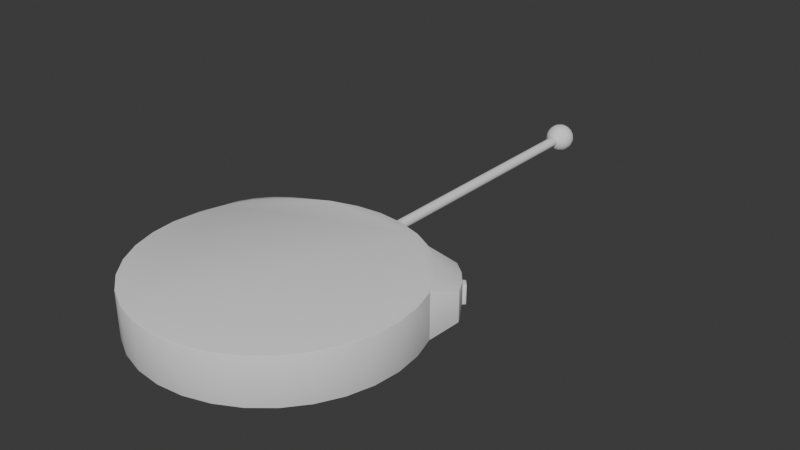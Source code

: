 # Source: Radar_Blockout.blend  (saved by Blender 4.3.32; exported with 4.5.12 LTS)
import bpy
from mathutils import Matrix  # noqa: F401  (used for matrix-valued properties, if any)

bpy.ops.wm.read_factory_settings(use_empty=True)
scene = bpy.context.scene
scene.name = 'Scene'

# ---- collections
col_collection = bpy.data.collections.new('Collection'); scene.collection.children.link(col_collection)

# ---- node groups
ng_smooth_by_angle = bpy.data.node_groups.new('Smooth by Angle', 'GeometryNodeTree')
_s = ng_smooth_by_angle.interface.new_socket(name='Mesh', in_out='OUTPUT', socket_type='NodeSocketGeometry')
_s = ng_smooth_by_angle.interface.new_socket(name='Mesh', in_out='INPUT', socket_type='NodeSocketGeometry')
_s = ng_smooth_by_angle.interface.new_socket(name='Angle', in_out='INPUT', socket_type='NodeSocketFloat')
_s.subtype = 'ANGLE'
_s.default_value = 0.5236
_s.min_value = 0.0
_s.max_value = 3.142
_s.description = 'Maximum face angle for smooth edges'
_s = ng_smooth_by_angle.interface.new_socket(name='Ignore Sharpness', in_out='INPUT', socket_type='NodeSocketBool')
_s.force_non_field = True
ng_smooth_by_angle.description = 'Set the sharpness of mesh edges based on the angle between the neighboring faces'
ng_smooth_by_angle.is_modifier = True
_N = ng_smooth_by_angle.nodes; _L = ng_smooth_by_angle.links
n0 = _N.new('GeometryNodeSetShadeSmooth'); n0.name = 'Set Shade Smooth'; n0.location = (120, -80)
n0.domain = 'EDGE'
n1 = _N.new('GeometryNodeSetShadeSmooth'); n1.name = 'Set Shade Smooth.001'; n1.location = (300, -80)
n2 = _N.new('NodeGroupOutput'); n2.name = 'Group Output'; n2.location = (480, -80)
n3 = _N.new('GeometryNodeInputMeshEdgeAngle'); n3.name = 'Edge Angle'; n3.location = (-440, -240)
n4 = _N.new('NodeGroupInput'); n4.name = 'Group Input'; n4.location = (-80, -80)
n5 = _N.new('GeometryNodeInputEdgeSmooth'); n5.name = 'Is Edge Smooth'; n5.location = (-260, -120)
n6 = _N.new('GeometryNodeInputShadeSmooth'); n6.name = 'Is Shade Smooth'; n6.location = (-440, -397)
n7 = _N.new('FunctionNodeCompare'); n7.name = 'Compare'; n7.location = (-260, -260)
n7.operation = 'LESS_EQUAL'
n7.inputs[6].default_value = (0.0, 0.0, 0.0, 0.0)
n7.inputs[7].default_value = (0.0, 0.0, 0.0, 0.0)
n8 = _N.new('FunctionNodeBooleanMath'); n8.name = 'Boolean Math.001'; n8.location = (-80, -260)
n9 = _N.new('NodeGroupInput'); n9.name = 'Group Input.001'; n9.location = (-440, -329)
n10 = _N.new('NodeGroupInput'); n10.name = 'Group Input.002'; n10.location = (-259, -189)
n11 = _N.new('FunctionNodeBooleanMath'); n11.name = 'Boolean Math'; n11.location = (-80, -149)
n11.operation = 'OR'
n12 = _N.new('FunctionNodeBooleanMath'); n12.name = 'Boolean Math.002'; n12.location = (-260, -380)
n12.operation = 'OR'
n13 = _N.new('NodeGroupInput'); n13.name = 'Group Input.003'; n13.location = (-440, -460)
_L.new(n3.outputs[0], n7.inputs[0])
_L.new(n1.outputs[0], n2.inputs[0])
_L.new(n9.outputs[1], n7.inputs[1])
_L.new(n7.outputs[0], n8.inputs[0])
_L.new(n4.outputs[0], n0.inputs[0])
_L.new(n0.outputs[0], n1.inputs[0])
_L.new(n8.outputs[0], n0.inputs[2])
_L.new(n10.outputs[2], n11.inputs[1])
_L.new(n5.outputs[0], n11.inputs[0])
_L.new(n11.outputs[0], n0.inputs[1])
_L.new(n13.outputs[2], n12.inputs[1])
_L.new(n6.outputs[0], n12.inputs[0])
_L.new(n12.outputs[0], n8.inputs[1])
n2.is_active_output = True

# ---- world
world_world = bpy.data.worlds.new('World'); scene.world = world_world
world_world.use_nodes = True; world_world.node_tree.nodes.clear()
_N = world_world.node_tree.nodes; _L = world_world.node_tree.links
n0 = _N.new('ShaderNodeOutputWorld'); n0.name = 'World Output'; n0.location = (300, 300)
n1 = _N.new('ShaderNodeBackground'); n1.name = 'Background'; n1.location = (10, 300)
n1.inputs[0].default_value = (0.05088, 0.05088, 0.05088, 1.0)
_L.new(n1.outputs[0], n0.inputs[0])
n0.is_active_output = True
world_world.color = (0.05088, 0.05088, 0.05088)
world_world.sun_shadow_jitter_overblur = 0.0

# ---- meshes
me_cylinder_002 = bpy.data.meshes.new('Cylinder.002')
me_cylinder_002.from_pydata([(-8.989e-08, 3.946, 0.04923), (-8.989e-08, 1.143, 0.04923), (0.01884, 3.946, 0.04548), (0.01884, 1.143, 0.04548), (0.03481, 3.946, 0.03481), (0.03481, 1.143, 0.03481), (0.04548, 3.946, 0.01884), (0.04548, 1.143, 0.01884), (0.04923, 3.946, 0.0), (0.04923, 1.143, 0.0), (0.04548, 3.946, -0.01884), (0.04548, 1.143, -0.01884), (0.03481, 3.946, -0.03481), (0.03481, 1.143, -0.03481), (0.01884, 3.946, -0.04548), (0.01884, 1.143, -0.04548), (-8.989e-08, 3.946, -0.04923), (-8.989e-08, 1.143, -0.04923), (-0.01884, 3.946, -0.04548), (-0.01884, 1.143, -0.04548), (-0.03481, 3.946, -0.03481), (-0.03481, 1.143, -0.03481), (-0.04548, 3.946, -0.01884), (-0.04548, 1.143, -0.01884), (-0.04923, 3.946, 0.0), (-0.04923, 1.143, 0.0), (-0.04548, 3.946, 0.01884), (-0.04548, 1.143, 0.01884), (-0.03481, 3.946, 0.03481), (-0.03481, 1.143, 0.03481), (-0.01884, 3.946, 0.04548), (-0.01884, 1.143, 0.04548), (-8.989e-08, 3.97, 0.1294), (-8.989e-08, 4.023, 0.1401), (-8.989e-08, 4.077, 0.1294), (-8.989e-08, 4.153, 0.05361), (0.02052, 3.894, 0.04953), (0.03791, 3.924, 0.09152), (0.04953, 3.97, 0.1196), (0.05361, 4.023, 0.1294), (0.04953, 4.077, 0.1196), (0.03791, 4.123, 0.09152), (0.02052, 4.153, 0.04953), (0.03791, 3.894, 0.03791), (0.07005, 3.924, 0.07005), (0.09152, 3.97, 0.09152), (0.09906, 4.023, 0.09906), (0.09152, 4.077, 0.09152), (0.07005, 4.123, 0.07005), (0.03791, 4.153, 0.03791), (0.04953, 3.894, 0.02052), (0.09152, 3.924, 0.03791), (0.1196, 3.97, 0.04953), (0.1294, 4.023, 0.05361), (0.1196, 4.077, 0.04953), (0.09152, 4.123, 0.03791), (0.04953, 4.153, 0.02052), (0.05361, 3.894, -5.96e-07), (0.09906, 3.924, -5.96e-07), (0.1294, 3.97, -5.96e-07), (0.1401, 4.023, -5.96e-07), (0.1294, 4.077, -5.96e-07), (0.09906, 4.123, -5.96e-07), (0.05361, 4.153, -5.96e-07), (0.04953, 3.894, -0.02052), (0.09152, 3.924, -0.03791), (0.1196, 3.97, -0.04953), (0.1294, 4.023, -0.05361), (0.1196, 4.077, -0.04953), (0.09152, 4.123, -0.03791), (0.04953, 4.153, -0.02052), (0.03791, 3.894, -0.03791), (0.07005, 3.924, -0.07005), (0.09152, 3.97, -0.09152), (0.09906, 4.023, -0.09906), (0.09152, 4.077, -0.09152), (0.07005, 4.123, -0.07005), (0.03791, 4.153, -0.03791), (0.02052, 3.894, -0.04953), (0.03791, 3.924, -0.09152), (0.04953, 3.97, -0.1196), (0.05361, 4.023, -0.1294), (0.04953, 4.077, -0.1196), (0.03791, 4.123, -0.09152), (0.02052, 4.153, -0.04953), (-1.066e-07, 3.894, -0.05361), (-1.212e-07, 3.924, -0.09906), (-1.233e-07, 3.97, -0.1294), (-1.4e-07, 4.023, -0.1401), (-1.233e-07, 4.077, -0.1294), (-1.212e-07, 4.123, -0.09906), (-1.066e-07, 4.153, -0.05361), (-8.989e-08, 4.164, -5.96e-07), (-8.989e-08, 3.883, -5.96e-07), (-0.02052, 3.894, -0.04953), (-0.03791, 3.924, -0.09152), (-0.04953, 3.97, -0.1196), (-0.05361, 4.023, -0.1294), (-0.04953, 4.077, -0.1196), (-0.03791, 4.123, -0.09152), (-0.02052, 4.153, -0.04953), (-0.03791, 3.894, -0.03791), (-0.07005, 3.924, -0.07005), (-0.09152, 3.97, -0.09152), (-0.09906, 4.023, -0.09906), (-0.09152, 4.077, -0.09152), (-0.07005, 4.123, -0.07005), (-0.03791, 4.153, -0.03791), (-0.04953, 3.894, -0.02052), (-0.09152, 3.924, -0.03791), (-0.1196, 3.97, -0.04953), (-0.1294, 4.023, -0.05361), (-0.1196, 4.077, -0.04953), (-0.09152, 4.123, -0.03791), (-0.04953, 4.153, -0.02052), (-0.05361, 3.894, -5.96e-07), (-0.09906, 3.924, -5.96e-07), (-0.1294, 3.97, -5.96e-07), (-0.1401, 4.023, -5.96e-07), (-0.1294, 4.077, -5.96e-07), (-0.09906, 4.123, -5.96e-07), (-0.05361, 4.153, -5.96e-07), (-0.04953, 3.894, 0.02052), (-0.09152, 3.924, 0.03791), (-0.1196, 3.97, 0.04953), (-0.1294, 4.023, 0.05361), (-0.1196, 4.077, 0.04953), (-0.09152, 4.123, 0.03791), (-0.04953, 4.153, 0.02052), (-0.03791, 3.894, 0.03791), (-0.07005, 3.924, 0.07005), (-0.09152, 3.97, 0.09152), (-0.09906, 4.023, 0.09906), (-0.09152, 4.077, 0.09152), (-0.07005, 4.123, 0.07005), (-0.03791, 4.153, 0.03791), (-0.02052, 3.894, 0.04953), (-0.03791, 3.924, 0.09152), (-0.04953, 3.97, 0.1196), (-0.05361, 4.023, 0.1294), (-0.04953, 4.077, 0.1196), (-0.03791, 4.123, 0.09152), (-0.02052, 4.153, 0.04953), (-5.649e-08, 3.894, 0.05361), (-2.726e-08, 3.924, 0.09906), (-2.726e-08, 4.123, 0.09906), (0.8799, 0.799, -0.2199), (0.8799, 0.799, 0.2199), (1.035, 0.6104, -0.2199), (1.035, 0.6104, 0.2199), (-1.035, 0.6104, -0.2199), (-1.035, 0.6104, 0.2199), (-0.8799, 0.799, -0.2199), (-0.8799, 0.799, 0.2199), (-8.987e-08, 1.156, -0.2199), (-8.989e-08, 1.163, -0.2123), (-8.989e-08, 1.161, -0.2177), (-8.987e-08, 1.156, 0.2199), (-8.989e-08, 1.163, 0.2123), (-8.989e-08, 1.161, 0.2177), (0.2413, 1.132, -0.2199), (0.2428, 1.14, -0.2123), (0.2423, 1.137, -0.2177), (0.2413, 1.132, 0.2199), (0.2428, 1.14, 0.2123), (0.2423, 1.137, 0.2177), (0.4982, 1.054, -0.2199), (0.4762, 1.069, -0.2123), (0.4826, 1.064, -0.2177), (0.4982, 1.054, 0.2199), (0.4762, 1.069, 0.2123), (0.4826, 1.064, 0.2177), (0.6913, 0.9537, -0.2123), (0.7001, 0.9465, -0.2199), (0.6939, 0.9516, -0.2177), (0.7001, 0.9465, 0.2199), (0.6913, 0.9537, 0.2123), (0.6939, 0.9516, 0.2177), (1.144, 0.4054, -0.2199), (1.15, 0.3953, -0.2123), (1.148, 0.3982, -0.2177), (1.15, 0.3953, 0.2123), (1.144, 0.4054, 0.2199), (1.148, 0.3982, 0.2177), (1.21, 0.1863, -0.2199), (1.22, 0.1619, -0.2123), (1.217, 0.169, -0.2177), (1.21, 0.1863, 0.2199), (1.22, 0.1619, 0.2123), (1.217, 0.169, 0.2177), (1.237, -0.08089, -0.2199), (1.244, -0.08089, -0.2124), (1.242, -0.08089, -0.2177), (1.237, -0.08089, 0.2199), (1.244, -0.08089, 0.2124), (1.242, -0.08089, 0.2177), (1.213, -0.3222, -0.2199), (1.22, -0.3236, -0.2124), (1.218, -0.3232, -0.2177), (1.213, -0.3222, 0.2199), (1.22, -0.3236, 0.2124), (1.218, -0.3232, 0.2177), (1.143, -0.5542, -0.2199), (1.15, -0.5571, -0.2124), (1.148, -0.5562, -0.2177), (1.143, -0.5542, 0.2199), (1.15, -0.5571, 0.2124), (1.148, -0.5562, 0.2177), (1.028, -0.768, -0.2199), (1.035, -0.7722, -0.2124), (1.033, -0.771, -0.2177), (1.028, -0.768, 0.2199), (1.035, -0.7722, 0.2124), (1.033, -0.771, 0.2177), (0.8745, -0.9554, -0.2199), (0.8799, -0.9607, -0.2124), (0.8783, -0.9592, -0.2177), (0.8745, -0.9554, 0.2199), (0.8799, -0.9607, 0.2124), (0.8783, -0.9592, 0.2177), (0.6871, -1.109, -0.2199), (0.6913, -1.115, -0.2124), (0.6901, -1.114, -0.2177), (0.6871, -1.109, 0.2199), (0.6913, -1.115, 0.2124), (0.6901, -1.114, 0.2177), (0.4733, -1.223, -0.2199), (0.4762, -1.23, -0.2124), (0.4753, -1.228, -0.2177), (0.4733, -1.223, 0.2199), (0.4762, -1.23, 0.2124), (0.4753, -1.228, 0.2177), (0.2413, -1.294, -0.2199), (0.2428, -1.301, -0.2124), (0.2423, -1.299, -0.2177), (0.2413, -1.294, 0.2199), (0.2428, -1.301, 0.2124), (0.2423, -1.299, 0.2177), (-8.987e-08, -1.318, -0.2199), (-8.989e-08, -1.325, -0.2124), (-8.989e-08, -1.323, -0.2177), (-8.987e-08, -1.318, 0.2199), (-8.989e-08, -1.325, 0.2124), (-8.989e-08, -1.323, 0.2177), (-0.2413, -1.294, -0.2199), (-0.2428, -1.301, -0.2124), (-0.2423, -1.299, -0.2177), (-0.2413, -1.294, 0.2199), (-0.2428, -1.301, 0.2124), (-0.2423, -1.299, 0.2177), (-0.4733, -1.223, -0.2199), (-0.4762, -1.23, -0.2124), (-0.4753, -1.228, -0.2177), (-0.4733, -1.223, 0.2199), (-0.4762, -1.23, 0.2124), (-0.4753, -1.228, 0.2177), (-0.6871, -1.109, -0.2199), (-0.6913, -1.115, -0.2124), (-0.6901, -1.114, -0.2177), (-0.6871, -1.109, 0.2199), (-0.6913, -1.115, 0.2124), (-0.6901, -1.114, 0.2177), (-0.8745, -0.9554, -0.2199), (-0.8799, -0.9607, -0.2124), (-0.8783, -0.9592, -0.2177), (-0.8745, -0.9554, 0.2199), (-0.8799, -0.9607, 0.2124), (-0.8783, -0.9592, 0.2177), (-1.028, -0.768, -0.2199), (-1.035, -0.7722, -0.2124), (-1.033, -0.771, -0.2177), (-1.028, -0.768, 0.2199), (-1.035, -0.7722, 0.2124), (-1.033, -0.771, 0.2177), (-1.143, -0.5542, -0.2199), (-1.15, -0.5571, -0.2124), (-1.148, -0.5562, -0.2177), (-1.143, -0.5542, 0.2199), (-1.15, -0.5571, 0.2124), (-1.148, -0.5562, 0.2177), (-1.213, -0.3222, -0.2199), (-1.22, -0.3236, -0.2124), (-1.218, -0.3232, -0.2177), (-1.213, -0.3222, 0.2199), (-1.22, -0.3236, 0.2124), (-1.218, -0.3232, 0.2177), (-1.237, -0.08089, -0.2199), (-1.244, -0.08089, -0.2124), (-1.242, -0.08089, -0.2177), (-1.237, -0.08089, 0.2199), (-1.244, -0.08089, 0.2124), (-1.242, -0.08089, 0.2177), (-1.21, 0.1863, -0.2199), (-1.22, 0.1619, -0.2123), (-1.217, 0.169, -0.2177), (-1.21, 0.1863, 0.2199), (-1.22, 0.1619, 0.2123), (-1.217, 0.169, 0.2177), (-1.15, 0.3953, -0.2123), (-1.144, 0.4054, -0.2199), (-1.148, 0.3982, -0.2177), (-1.144, 0.4054, 0.2199), (-1.15, 0.3953, 0.2123), (-1.148, 0.3982, 0.2177), (-0.7001, 0.9465, -0.2199), (-0.6913, 0.9537, -0.2123), (-0.6939, 0.9516, -0.2177), (-0.7001, 0.9465, 0.2199), (-0.6913, 0.9537, 0.2123), (-0.6939, 0.9516, 0.2177), (-0.4982, 1.054, -0.2199), (-0.4762, 1.069, -0.2123), (-0.4826, 1.064, -0.2177), (-0.4982, 1.054, 0.2199), (-0.4762, 1.069, 0.2123), (-0.4826, 1.064, 0.2177), (-0.2413, 1.132, -0.2199), (-0.2428, 1.14, -0.2123), (-0.2423, 1.137, -0.2177), (-0.2413, 1.132, 0.2199), (-0.2428, 1.14, 0.2123), (-0.2423, 1.137, 0.2177), (0.9438, 0.9945, 0.1339), (0.951, 0.987, 0.142), (0.9571, 0.9909, 0.1317), (0.9474, 0.9925, 0.139), (0.951, 0.9928, 0.1371), (0.955, 0.99, 0.1379), (0.9508, 0.9939, 0.1328), (0.9438, 0.9945, -0.1339), (0.9571, 0.9909, -0.1317), (0.951, 0.987, -0.142), (0.9508, 0.9939, -0.1328), (0.951, 0.9928, -0.1371), (0.955, 0.99, -0.1379), (0.9474, 0.9925, -0.139), (1.097, 0.8774, -0.08143), (1.102, 0.8716, -0.08895), (1.088, 0.877, -0.09768), (1.098, 0.8757, -0.08675), (1.094, 0.8742, -0.0894), (1.094, 0.873, -0.0915), (1.092, 0.8753, -0.09053), (1.097, 0.8774, 0.08143), (1.088, 0.877, 0.09768), (1.102, 0.8716, 0.08895), (1.092, 0.8753, 0.09053), (1.094, 0.8742, 0.0894), (1.094, 0.873, 0.0915), (1.098, 0.8757, 0.08675), (1.149, 0.8139, -0.08895), (1.154, 0.8081, -0.08143), (1.152, 0.799, -0.09768), (1.152, 0.8098, -0.08675), (1.15, 0.8057, -0.0894), (1.151, 0.8035, -0.09053), (1.149, 0.8058, -0.0915), (1.149, 0.8139, 0.08895), (1.152, 0.799, 0.09768), (1.154, 0.8081, 0.08143), (1.149, 0.8058, 0.0915), (1.15, 0.8057, 0.0894), (1.151, 0.8035, 0.09053), (1.152, 0.8098, 0.08675), (1.233, 0.6436, -0.142), (1.238, 0.6487, -0.1317), (1.239, 0.635, -0.1339), (1.237, 0.6468, -0.1379), (1.239, 0.6424, -0.1371), (1.24, 0.642, -0.1328), (1.238, 0.6389, -0.139), (1.233, 0.6436, 0.142), (1.239, 0.635, 0.1339), (1.238, 0.6487, 0.1317), (1.238, 0.6389, 0.139), (1.239, 0.6424, 0.1371), (1.24, 0.642, 0.1328), (1.237, 0.6468, 0.1379), (-1.233, 0.6436, 0.142), (-1.238, 0.6487, 0.1317), (-1.239, 0.635, 0.1339), (-1.237, 0.6468, 0.1379), (-1.239, 0.6424, 0.1371), (-1.24, 0.642, 0.1328), (-1.238, 0.6389, 0.139), (-1.233, 0.6436, -0.142), (-1.239, 0.635, -0.1339), (-1.238, 0.6487, -0.1317), (-1.238, 0.6389, -0.139), (-1.239, 0.6424, -0.1371), (-1.24, 0.642, -0.1328), (-1.237, 0.6468, -0.1379), (-1.154, 0.8081, -0.08143), (-1.149, 0.8139, -0.08895), (-1.152, 0.799, -0.09768), (-1.152, 0.8098, -0.08675), (-1.15, 0.8057, -0.0894), (-1.149, 0.8058, -0.0915), (-1.151, 0.8035, -0.09052), (-1.154, 0.8081, 0.08143), (-1.152, 0.799, 0.09768), (-1.149, 0.8139, 0.08895), (-1.151, 0.8035, 0.09052), (-1.15, 0.8057, 0.0894), (-1.149, 0.8058, 0.0915), (-1.152, 0.8098, 0.08675), (-1.102, 0.8716, -0.08895), (-1.097, 0.8774, -0.08143), (-1.088, 0.877, -0.09768), (-1.098, 0.8757, -0.08675), (-1.094, 0.8742, -0.0894), (-1.092, 0.8753, -0.09053), (-1.094, 0.873, -0.0915), (-1.102, 0.8716, 0.08895), (-1.088, 0.877, 0.09768), (-1.097, 0.8774, 0.08143), (-1.094, 0.873, 0.0915), (-1.094, 0.8742, 0.0894), (-1.092, 0.8753, 0.09053), (-1.098, 0.8757, 0.08675), (-0.9511, 0.987, -0.142), (-0.9571, 0.9909, -0.1317), (-0.9438, 0.9945, -0.1339), (-0.955, 0.99, -0.1379), (-0.951, 0.9928, -0.1371), (-0.9508, 0.9939, -0.1328), (-0.9474, 0.9925, -0.139), (-0.9438, 0.9945, 0.1339), (-0.9571, 0.9909, 0.1317), (-0.9511, 0.987, 0.142), (-0.9508, 0.9939, 0.1328), (-0.951, 0.9928, 0.1371), (-0.955, 0.99, 0.1379), (-0.9474, 0.9925, 0.139), (1.064, 0.8943, 0.142), (1.071, 0.8977, 0.1317), (1.069, 0.8967, 0.1379), (1.071, 0.8977, -0.1317), (1.064, 0.8943, -0.142), (1.069, 0.8967, -0.1379), (1.169, 0.7783, -0.1317), (1.164, 0.7725, -0.142), (1.167, 0.7766, -0.1379), (1.164, 0.7725, 0.142), (1.169, 0.7783, 0.1317), (1.167, 0.7766, 0.1379), (-1.164, 0.7725, 0.142), (-1.169, 0.7783, 0.1317), (-1.167, 0.7766, 0.1379), (-1.169, 0.7783, -0.1317), (-1.164, 0.7725, -0.142), (-1.167, 0.7766, -0.1379), (-1.071, 0.8977, -0.1317), (-1.064, 0.8943, -0.142), (-1.069, 0.8967, -0.1379), (-1.064, 0.8943, 0.142), (-1.071, 0.8977, 0.1317), (-1.069, 0.8967, 0.1379), (1.113, 0.8904, 0.08143), (1.118, 0.8846, 0.08895), (1.124, 0.8894, 0.08143), (1.114, 0.8887, 0.08675), (1.118, 0.8907, 0.08577), (1.122, 0.888, 0.08675), (1.118, 0.8921, 0.08143), (1.113, 0.8904, -0.08143), (1.124, 0.8894, -0.08143), (1.118, 0.8846, -0.08895), (1.118, 0.8921, -0.08143), (1.118, 0.8907, -0.08577), (1.122, 0.888, -0.08675), (1.114, 0.8887, -0.08675), (1.165, 0.827, -0.08895), (1.171, 0.8318, -0.08143), (1.17, 0.8212, -0.08143), (1.169, 0.8304, -0.08675), (1.171, 0.8264, -0.08577), (1.172, 0.8263, -0.08143), (1.168, 0.8229, -0.08675), (1.165, 0.827, 0.08895), (1.17, 0.8212, 0.08143), (1.171, 0.8318, 0.08143), (1.168, 0.8229, 0.08675), (1.171, 0.8264, 0.08577), (1.172, 0.8263, 0.08143), (1.169, 0.8304, 0.08675), (-1.17, 0.8212, 0.08143), (-1.165, 0.827, 0.08895), (-1.171, 0.8318, 0.08143), (-1.168, 0.8229, 0.08675), (-1.171, 0.8264, 0.08577), (-1.169, 0.8304, 0.08675), (-1.172, 0.8263, 0.08143), (-1.17, 0.8212, -0.08143), (-1.171, 0.8318, -0.08143), (-1.165, 0.827, -0.08895), (-1.172, 0.8263, -0.08143), (-1.171, 0.8264, -0.08577), (-1.169, 0.8304, -0.08675), (-1.168, 0.8229, -0.08675), (-1.118, 0.8846, -0.08895), (-1.124, 0.8894, -0.08143), (-1.113, 0.8904, -0.08143), (-1.122, 0.888, -0.08675), (-1.118, 0.8907, -0.08577), (-1.118, 0.8921, -0.08143), (-1.114, 0.8887, -0.08675), (-1.118, 0.8846, 0.08895), (-1.113, 0.8904, 0.08143), (-1.124, 0.8894, 0.08143), (-1.114, 0.8887, 0.08675), (-1.118, 0.8907, 0.08577), (-1.118, 0.8921, 0.08143), (-1.122, 0.888, 0.08675), (-0.09558, 1.101, -0.08806), (-0.08806, 1.101, -0.09558), (-0.09338, 1.101, -0.09338), (-0.08806, 1.101, 0.09558), (-0.09558, 1.101, 0.08806), (-0.09338, 1.101, 0.09338), (-0.08806, 1.285, -0.09558), (-0.09558, 1.285, -0.08806), (-0.08806, 1.292, -0.08806), (-0.09338, 1.285, -0.09338), (-0.0924, 1.289, -0.0924), (-0.09338, 1.29, -0.08806), (-0.08806, 1.29, -0.09338), (-0.08806, 1.285, 0.09558), (-0.08806, 1.292, 0.08806), (-0.09558, 1.285, 0.08806), (-0.08806, 1.29, 0.09338), (-0.0924, 1.289, 0.0924), (-0.09338, 1.29, 0.08806), (-0.09338, 1.285, 0.09338), (0.08806, 1.101, -0.09558), (0.09558, 1.101, -0.08806), (0.09338, 1.101, -0.09338), (0.09558, 1.101, 0.08806), (0.08806, 1.101, 0.09558), (0.09338, 1.101, 0.09338), (0.08806, 1.285, -0.09558), (0.08806, 1.292, -0.08806), (0.09558, 1.285, -0.08806), (0.08806, 1.29, -0.09338), (0.0924, 1.289, -0.0924), (0.09338, 1.29, -0.08806), (0.09338, 1.285, -0.09338), (0.08806, 1.285, 0.09558), (0.09558, 1.285, 0.08806), (0.08806, 1.292, 0.08806), (0.09338, 1.285, 0.09338), (0.0924, 1.289, 0.0924), (0.09338, 1.29, 0.08806), (0.08806, 1.29, 0.09338)], [], [(0, 1, 3, 2), (2, 3, 5, 4), (4, 5, 7, 6), (6, 7, 9, 8), (8, 9, 11, 10), (10, 11, 13, 12), (12, 13, 15, 14), (14, 15, 17, 16), (16, 17, 19, 18), (18, 19, 21, 20), (20, 21, 23, 22), (22, 23, 25, 24), (24, 25, 27, 26), (26, 27, 29, 28), (3, 1, 31, 29, 27, 25, 23, 21, 19, 17, 15, 13, 11, 9, 7, 5), (28, 29, 31, 30), (30, 31, 1, 0), (0, 2, 4, 6, 8, 10, 12, 14, 16, 18, 20, 22, 24, 26, 28, 30), (145, 34, 40, 41), (33, 32, 38, 39), (144, 143, 36, 37), (35, 145, 41, 42), (34, 33, 39, 40), (32, 144, 37, 38), (143, 93, 36), (92, 35, 42), (42, 41, 48, 49), (40, 39, 46, 47), (38, 37, 44, 45), (36, 93, 43), (92, 42, 49), (41, 40, 47, 48), (39, 38, 45, 46), (37, 36, 43, 44), (45, 44, 51, 52), (43, 93, 50), (92, 49, 56), (48, 47, 54, 55), (46, 45, 52, 53), (44, 43, 50, 51), (49, 48, 55, 56), (47, 46, 53, 54), (92, 56, 63), (55, 54, 61, 62), (53, 52, 59, 60), (51, 50, 57, 58), (56, 55, 62, 63), (54, 53, 60, 61), (52, 51, 58, 59), (50, 93, 57), (58, 57, 64, 65), (63, 62, 69, 70), (61, 60, 67, 68), (59, 58, 65, 66), (57, 93, 64), (92, 63, 70), (62, 61, 68, 69), (60, 59, 66, 67), (70, 69, 76, 77), (68, 67, 74, 75), (66, 65, 72, 73), (64, 93, 71), (92, 70, 77), (69, 68, 75, 76), (67, 66, 73, 74), (65, 64, 71, 72), (71, 93, 78), (92, 77, 84), (76, 75, 82, 83), (74, 73, 80, 81), (72, 71, 78, 79), (77, 76, 83, 84), (75, 74, 81, 82), (73, 72, 79, 80), (83, 82, 89, 90), (81, 80, 87, 88), (79, 78, 85, 86), (84, 83, 90, 91), (82, 81, 88, 89), (80, 79, 86, 87), (78, 93, 85), (92, 84, 91), (91, 90, 99, 100), (89, 88, 97, 98), (87, 86, 95, 96), (85, 93, 94), (92, 91, 100), (90, 89, 98, 99), (88, 87, 96, 97), (86, 85, 94, 95), (98, 97, 104, 105), (96, 95, 102, 103), (94, 93, 101), (92, 100, 107), (99, 98, 105, 106), (97, 96, 103, 104), (95, 94, 101, 102), (100, 99, 106, 107), (92, 107, 114), (106, 105, 112, 113), (104, 103, 110, 111), (102, 101, 108, 109), (107, 106, 113, 114), (105, 104, 111, 112), (103, 102, 109, 110), (101, 93, 108), (111, 110, 117, 118), (109, 108, 115, 116), (114, 113, 120, 121), (112, 111, 118, 119), (110, 109, 116, 117), (108, 93, 115), (92, 114, 121), (113, 112, 119, 120), (121, 120, 127, 128), (119, 118, 125, 126), (117, 116, 123, 124), (115, 93, 122), (92, 121, 128), (120, 119, 126, 127), (118, 117, 124, 125), (116, 115, 122, 123), (124, 123, 130, 131), (122, 93, 129), (92, 128, 135), (127, 126, 133, 134), (125, 124, 131, 132), (123, 122, 129, 130), (128, 127, 134, 135), (126, 125, 132, 133), (92, 135, 142), (134, 133, 140, 141), (132, 131, 138, 139), (130, 129, 136, 137), (135, 134, 141, 142), (133, 132, 139, 140), (131, 130, 137, 138), (129, 93, 136), (137, 136, 143, 144), (142, 141, 145, 35), (140, 139, 33, 34), (138, 137, 144, 32), (136, 93, 143), (92, 142, 35), (141, 140, 34, 145), (139, 138, 32, 33), (317, 320, 158, 155), (167, 170, 176, 172), (172, 176, 322, 329), (304, 152, 453, 420), (151, 153, 455, 446), (153, 307, 429, 455), (181, 179, 366, 372), (191, 194, 200, 197), (197, 200, 206, 203), (203, 206, 212, 209), (209, 212, 218, 215), (215, 218, 224, 221), (221, 224, 230, 227), (227, 230, 236, 233), (233, 236, 242, 239), (239, 242, 248, 245), (245, 248, 254, 251), (251, 254, 260, 257), (257, 260, 266, 263), (263, 266, 272, 269), (269, 272, 278, 275), (275, 278, 284, 281), (281, 284, 290, 287), (287, 290, 296, 293), (293, 296, 302, 298), (298, 302, 380, 386), (301, 151, 446, 378), (311, 314, 320, 317), (150, 299, 385, 450), (308, 305, 422, 427), (161, 164, 170, 167), (330, 324, 435, 437), (163, 157, 319, 313, 307, 153, 151, 301, 295, 289, 283, 277, 271, 265, 259, 253, 247, 241, 235, 229, 223, 217, 211, 205, 199, 193, 187, 182, 149, 147, 175, 169), (155, 158, 164, 161), (336, 343, 458, 465), (345, 357, 479, 459), (387, 379, 447, 449), (392, 399, 486, 493), (440, 444, 373, 365), (147, 149, 443, 434), (148, 146, 438, 441), (466, 460, 481, 473), (179, 181, 188, 185), (146, 173, 331, 438), (152, 150, 450, 453), (185, 188, 194, 191), (175, 147, 434, 323), (149, 182, 371, 443), (305, 308, 314, 311), (178, 148, 441, 364), (350, 337, 467, 472), (344, 338, 437, 435), (352, 358, 444, 440), (359, 351, 474, 480), (406, 393, 495, 500), (400, 394, 449, 447), (415, 407, 502, 508), (452, 456, 428, 421), (494, 488, 509, 501), (520, 540, 534, 515), (414, 400, 447, 456), (394, 408, 452, 449), (358, 344, 435, 444), (338, 352, 440, 437), (408, 414, 456, 452), (401, 413, 507, 487), (534, 536, 535, 537, 539, 538, 517, 519, 518, 514, 516, 515), (542, 548, 537, 535), (547, 527, 517, 538), (514, 518, 529, 521), (522, 528, 549, 541), (322, 325, 326, 328), (323, 327, 326, 325), (324, 328, 326, 327), (329, 332, 333, 335), (330, 334, 333, 332), (331, 335, 333, 334), (336, 339, 340, 342), (337, 341, 340, 339), (338, 342, 340, 341), (343, 346, 347, 349), (344, 348, 347, 346), (345, 349, 347, 348), (350, 353, 354, 356), (351, 355, 354, 353), (352, 356, 354, 355), (357, 360, 361, 363), (358, 362, 361, 360), (359, 363, 361, 362), (364, 367, 368, 370), (365, 369, 368, 367), (366, 370, 368, 369), (371, 374, 375, 377), (372, 376, 375, 374), (373, 377, 375, 376), (378, 381, 382, 384), (379, 383, 382, 381), (380, 384, 382, 383), (385, 388, 389, 391), (386, 390, 389, 388), (387, 391, 389, 390), (392, 395, 396, 398), (393, 397, 396, 395), (394, 398, 396, 397), (399, 402, 403, 405), (400, 404, 403, 402), (401, 405, 403, 404), (406, 409, 410, 412), (407, 411, 410, 409), (408, 412, 410, 411), (413, 416, 417, 419), (414, 418, 417, 416), (415, 419, 417, 418), (420, 423, 424, 426), (421, 425, 424, 423), (422, 426, 424, 425), (427, 430, 431, 433), (428, 432, 431, 430), (429, 433, 431, 432), (458, 461, 462, 464), (459, 463, 462, 461), (460, 464, 462, 463), (465, 468, 469, 471), (466, 470, 469, 468), (467, 471, 469, 470), (472, 475, 476, 478), (473, 477, 476, 475), (474, 478, 476, 477), (479, 482, 483, 485), (480, 484, 483, 482), (481, 485, 483, 484), (486, 489, 490, 492), (487, 491, 490, 489), (488, 492, 490, 491), (493, 496, 497, 499), (494, 498, 497, 496), (495, 499, 497, 498), (500, 503, 504, 506), (501, 505, 504, 503), (502, 506, 504, 505), (507, 510, 511, 513), (508, 512, 511, 510), (509, 513, 511, 512), (520, 523, 524, 526), (521, 525, 524, 523), (522, 526, 524, 525), (527, 530, 531, 533), (528, 532, 531, 530), (529, 533, 531, 532), (540, 543, 544, 546), (541, 545, 544, 543), (542, 546, 544, 545), (547, 550, 551, 553), (548, 552, 551, 550), (549, 553, 551, 552), (155, 161, 162, 156), (156, 162, 160, 154), (164, 158, 159, 165), (165, 159, 157, 163), (161, 167, 168, 162), (162, 168, 166, 160), (170, 164, 165, 171), (171, 165, 163, 169), (167, 172, 174, 168), (168, 174, 173, 166), (176, 170, 171, 177), (177, 171, 169, 175), (308, 427, 433, 309), (309, 433, 429, 307), (179, 185, 186, 180), (180, 186, 184, 178), (188, 181, 183, 189), (189, 183, 182, 187), (185, 191, 192, 186), (186, 192, 190, 184), (194, 188, 189, 195), (195, 189, 187, 193), (191, 197, 198, 192), (192, 198, 196, 190), (200, 194, 195, 201), (201, 195, 193, 199), (197, 203, 204, 198), (198, 204, 202, 196), (206, 200, 201, 207), (207, 201, 199, 205), (203, 209, 210, 204), (204, 210, 208, 202), (212, 206, 207, 213), (213, 207, 205, 211), (209, 215, 216, 210), (210, 216, 214, 208), (218, 212, 213, 219), (219, 213, 211, 217), (215, 221, 222, 216), (216, 222, 220, 214), (224, 218, 219, 225), (225, 219, 217, 223), (221, 227, 228, 222), (222, 228, 226, 220), (230, 224, 225, 231), (231, 225, 223, 229), (227, 233, 234, 228), (228, 234, 232, 226), (236, 230, 231, 237), (237, 231, 229, 235), (233, 239, 240, 234), (234, 240, 238, 232), (242, 236, 237, 243), (243, 237, 235, 241), (239, 245, 246, 240), (240, 246, 244, 238), (248, 242, 243, 249), (249, 243, 241, 247), (245, 251, 252, 246), (246, 252, 250, 244), (254, 248, 249, 255), (255, 249, 247, 253), (251, 257, 258, 252), (252, 258, 256, 250), (260, 254, 255, 261), (261, 255, 253, 259), (257, 263, 264, 258), (258, 264, 262, 256), (266, 260, 261, 267), (267, 261, 259, 265), (263, 269, 270, 264), (264, 270, 268, 262), (272, 266, 267, 273), (273, 267, 265, 271), (269, 275, 276, 270), (270, 276, 274, 268), (278, 272, 273, 279), (279, 273, 271, 277), (275, 281, 282, 276), (276, 282, 280, 274), (284, 278, 279, 285), (285, 279, 277, 283), (281, 287, 288, 282), (282, 288, 286, 280), (290, 284, 285, 291), (291, 285, 283, 289), (287, 293, 294, 288), (288, 294, 292, 286), (296, 290, 291, 297), (297, 291, 289, 295), (293, 298, 300, 294), (294, 300, 299, 292), (302, 296, 297, 303), (303, 297, 295, 301), (385, 299, 300, 388), (388, 300, 298, 386), (301, 378, 384, 303), (303, 384, 380, 302), (305, 311, 312, 306), (306, 312, 310, 304), (314, 308, 309, 315), (315, 309, 307, 313), (311, 317, 318, 312), (312, 318, 316, 310), (320, 314, 315, 321), (321, 315, 313, 319), (317, 155, 156, 318), (318, 156, 154, 316), (158, 320, 321, 159), (159, 321, 319, 157), (324, 330, 332, 328), (328, 332, 329, 322), (330, 437, 439, 334), (334, 439, 438, 331), (435, 324, 327, 436), (436, 327, 323, 434), (437, 440, 442, 439), (439, 442, 441, 438), (444, 435, 436, 445), (445, 436, 434, 443), (440, 365, 367, 442), (442, 367, 364, 441), (373, 444, 445, 377), (377, 445, 443, 371), (372, 366, 369, 376), (376, 369, 365, 373), (379, 387, 390, 383), (383, 390, 386, 380), (387, 449, 451, 391), (391, 451, 450, 385), (447, 379, 381, 448), (448, 381, 378, 446), (449, 452, 454, 451), (451, 454, 453, 450), (456, 447, 448, 457), (457, 448, 446, 455), (452, 421, 423, 454), (454, 423, 420, 453), (428, 456, 457, 432), (432, 457, 455, 429), (427, 422, 425, 430), (430, 425, 421, 428), (304, 420, 426, 306), (306, 426, 422, 305), (366, 179, 180, 370), (370, 180, 178, 364), (175, 323, 325, 177), (177, 325, 322, 176), (331, 173, 174, 335), (335, 174, 172, 329), (181, 372, 374, 183), (183, 374, 371, 182), (343, 336, 342, 346), (346, 342, 338, 344), (337, 350, 356, 341), (341, 356, 352, 338), (357, 345, 348, 360), (360, 348, 344, 358), (358, 352, 355, 362), (362, 355, 351, 359), (399, 392, 398, 402), (402, 398, 394, 400), (393, 406, 412, 397), (397, 412, 408, 394), (413, 401, 404, 416), (416, 404, 400, 414), (414, 408, 411, 418), (418, 411, 407, 415), (460, 466, 468, 464), (464, 468, 465, 458), (466, 473, 475, 470), (470, 475, 472, 467), (481, 460, 463, 485), (485, 463, 459, 479), (480, 474, 477, 484), (484, 477, 473, 481), (488, 494, 496, 492), (492, 496, 493, 486), (494, 501, 503, 498), (498, 503, 500, 495), (509, 488, 491, 513), (513, 491, 487, 507), (508, 502, 505, 512), (512, 505, 501, 509), (350, 472, 478, 353), (353, 478, 474, 351), (479, 357, 363, 482), (482, 363, 359, 480), (336, 465, 471, 339), (339, 471, 467, 337), (415, 508, 510, 419), (419, 510, 507, 413), (486, 399, 405, 489), (489, 405, 401, 487), (495, 393, 395, 499), (499, 395, 392, 493), (458, 343, 349, 461), (461, 349, 345, 459), (406, 500, 506, 409), (409, 506, 502, 407), (520, 515, 516, 523), (523, 516, 514, 521), (517, 527, 533, 519), (519, 533, 529, 518), (528, 522, 525, 532), (532, 525, 521, 529), (540, 520, 526, 543), (543, 526, 522, 541), (527, 547, 553, 530), (530, 553, 549, 528), (548, 542, 545, 552), (552, 545, 541, 549), (534, 540, 546, 536), (536, 546, 542, 535), (547, 538, 539, 550), (550, 539, 537, 548), (154, 160, 166, 173, 146, 148, 178, 184, 190, 196, 202, 208, 214, 220, 226, 232, 238, 244, 250, 256, 262, 268, 274, 280, 286, 292, 299, 150, 152, 304, 310, 316)])
me_cylinder_002.polygons.foreach_set('use_smooth', [True] * 518)
_uv = me_cylinder_002.uv_layers.new(name='UVMap')
_uv.uv.foreach_set('vector', [1.0, 0.5, 1.0, 1.0, 0.9375, 1.0, 0.9375, 0.5, 0.9375, 0.5, 0.9375, 1.0, 0.875, 1.0, 0.875, 0.5, 0.875, 0.5, 0.875, 1.0, 0.8125, 1.0, 0.8125, 0.5, 0.8125, 0.5, 0.8125, 1.0, 0.75, 1.0, 0.75, 0.5, 0.75, 0.5, 0.75, 1.0, 0.6875, 1.0, 0.6875, 0.5, 0.6875, 0.5, 0.6875, 1.0, 0.625, 1.0, 0.625, 0.5, 0.625, 0.5, 0.625, 1.0, 0.5625, 1.0, 0.5625, 0.5, 0.5625, 0.5, 0.5625, 1.0, 0.5, 1.0, 0.5, 0.5, 0.5, 0.5, 0.5, 1.0, 0.4375, 1.0, 0.4375, 0.5, 0.4375, 0.5, 0.4375, 1.0, 0.375, 1.0, 0.375, 0.5, 0.375, 0.5, 0.375, 1.0, 0.3125, 1.0, 0.3125, 0.5, 0.3125, 0.5, 0.3125, 1.0, 0.25, 1.0, 0.25, 0.5, 0.25, 0.5, 0.25, 1.0, 0.1875, 1.0, 0.1875, 0.5, 0.1875, 0.5, 0.1875, 1.0, 0.125, 1.0, 0.125, 0.5, 0.3418, 0.4717, 0.25, 0.49, 0.1582, 0.4717, 0.08029, 0.4197, 0.02827, 0.3418, 0.01, 0.25, 0.02827, 0.1582, 0.08029, 0.08029, 0.1582, 0.02827, 0.25, 0.01, 0.3418, 0.02827, 0.4197, 0.08029, 0.4717, 0.1582, 0.49, 0.25, 0.4717, 0.3418, 0.4197, 0.4197, 0.125, 0.5, 0.125, 1.0, 0.0625, 1.0, 0.0625, 0.5, 0.0625, 0.5, 0.0625, 1.0, 0.0, 1.0, 0.0, 0.5, 0.75, 0.49, 0.8418, 0.4717, 0.9197, 0.4197, 0.9717, 0.3418, 0.99, 0.25, 0.9717, 0.1582, 0.9197, 0.08029, 0.8418, 0.02827, 0.75, 0.01, 0.6582, 0.02827, 0.5803, 0.08029, 0.5283, 0.1582, 0.51, 0.25, 0.5283, 0.3418, 0.5803, 0.4197, 0.6582, 0.4717, 0.75, 0.25, 0.75, 0.375, 0.6875, 0.375, 0.6875, 0.25, 0.75, 0.5, 0.75, 0.625, 0.6875, 0.625, 0.6875, 0.5, 0.75, 0.75, 0.75, 0.875, 0.6875, 0.875, 0.6875, 0.75, 0.75, 0.125, 0.75, 0.25, 0.6875, 0.25, 0.6875, 0.125, 0.75, 0.375, 0.75, 0.5, 0.6875, 0.5, 0.6875, 0.375, 0.75, 0.625, 0.75, 0.75, 0.6875, 0.75, 0.6875, 0.625, 0.75, 0.875, 0.7187, 1.0, 0.6875, 0.875, 0.7188, 5.96e-08, 0.75, 0.125, 0.6875, 0.125, 0.6875, 0.125, 0.6875, 0.25, 0.625, 0.25, 0.625, 0.125, 0.6875, 0.375, 0.6875, 0.5, 0.625, 0.5, 0.625, 0.375, 0.6875, 0.625, 0.6875, 0.75, 0.625, 0.75, 0.625, 0.625, 0.6875, 0.875, 0.6562, 1.0, 0.625, 0.875, 0.6562, 5.96e-08, 0.6875, 0.125, 0.625, 0.125, 0.6875, 0.25, 0.6875, 0.375, 0.625, 0.375, 0.625, 0.25, 0.6875, 0.5, 0.6875, 0.625, 0.625, 0.625, 0.625, 0.5, 0.6875, 0.75, 0.6875, 0.875, 0.625, 0.875, 0.625, 0.75, 0.625, 0.625, 0.625, 0.75, 0.5625, 0.75, 0.5625, 0.625, 0.625, 0.875, 0.5938, 1.0, 0.5625, 0.875, 0.5938, 5.96e-08, 0.625, 0.125, 0.5625, 0.125, 0.625, 0.25, 0.625, 0.375, 0.5625, 0.375, 0.5625, 0.25, 0.625, 0.5, 0.625, 0.625, 0.5625, 0.625, 0.5625, 0.5, 0.625, 0.75, 0.625, 0.875, 0.5625, 0.875, 0.5625, 0.75, 0.625, 0.125, 0.625, 0.25, 0.5625, 0.25, 0.5625, 0.125, 0.625, 0.375, 0.625, 0.5, 0.5625, 0.5, 0.5625, 0.375, 0.5312, 5.96e-08, 0.5625, 0.125, 0.5, 0.125, 0.5625, 0.25, 0.5625, 0.375, 0.5, 0.375, 0.5, 0.25, 0.5625, 0.5, 0.5625, 0.625, 0.5, 0.625, 0.5, 0.5, 0.5625, 0.75, 0.5625, 0.875, 0.5, 0.875, 0.5, 0.75, 0.5625, 0.125, 0.5625, 0.25, 0.5, 0.25, 0.5, 0.125, 0.5625, 0.375, 0.5625, 0.5, 0.5, 0.5, 0.5, 0.375, 0.5625, 0.625, 0.5625, 0.75, 0.5, 0.75, 0.5, 0.625, 0.5625, 0.875, 0.5312, 1.0, 0.5, 0.875, 0.5, 0.75, 0.5, 0.875, 0.4375, 0.875, 0.4375, 0.75, 0.5, 0.125, 0.5, 0.25, 0.4375, 0.25, 0.4375, 0.125, 0.5, 0.375, 0.5, 0.5, 0.4375, 0.5, 0.4375, 0.375, 0.5, 0.625, 0.5, 0.75, 0.4375, 0.75, 0.4375, 0.625, 0.5, 0.875, 0.4687, 1.0, 0.4375, 0.875, 0.4687, 5.96e-08, 0.5, 0.125, 0.4375, 0.125, 0.5, 0.25, 0.5, 0.375, 0.4375, 0.375, 0.4375, 0.25, 0.5, 0.5, 0.5, 0.625, 0.4375, 0.625, 0.4375, 0.5, 0.4375, 0.125, 0.4375, 0.25, 0.375, 0.25, 0.375, 0.125, 0.4375, 0.375, 0.4375, 0.5, 0.375, 0.5, 0.375, 0.375, 0.4375, 0.625, 0.4375, 0.75, 0.375, 0.75, 0.375, 0.625, 0.4375, 0.875, 0.4062, 1.0, 0.375, 0.875, 0.4062, 5.96e-08, 0.4375, 0.125, 0.375, 0.125, 0.4375, 0.25, 0.4375, 0.375, 0.375, 0.375, 0.375, 0.25, 0.4375, 0.5, 0.4375, 0.625, 0.375, 0.625, 0.375, 0.5, 0.4375, 0.75, 0.4375, 0.875, 0.375, 0.875, 0.375, 0.75, 0.375, 0.875, 0.3437, 1.0, 0.3125, 0.875, 0.3437, 5.96e-08, 0.375, 0.125, 0.3125, 0.125, 0.375, 0.25, 0.375, 0.375, 0.3125, 0.375, 0.3125, 0.25, 0.375, 0.5, 0.375, 0.625, 0.3125, 0.625, 0.3125, 0.5, 0.375, 0.75, 0.375, 0.875, 0.3125, 0.875, 0.3125, 0.75, 0.375, 0.125, 0.375, 0.25, 0.3125, 0.25, 0.3125, 0.125, 0.375, 0.375, 0.375, 0.5, 0.3125, 0.5, 0.3125, 0.375, 0.375, 0.625, 0.375, 0.75, 0.3125, 0.75, 0.3125, 0.625, 0.3125, 0.25, 0.3125, 0.375, 0.25, 0.375, 0.25, 0.25, 0.3125, 0.5, 0.3125, 0.625, 0.25, 0.625, 0.25, 0.5, 0.3125, 0.75, 0.3125, 0.875, 0.25, 0.875, 0.25, 0.75, 0.3125, 0.125, 0.3125, 0.25, 0.25, 0.25, 0.25, 0.125, 0.3125, 0.375, 0.3125, 0.5, 0.25, 0.5, 0.25, 0.375, 0.3125, 0.625, 0.3125, 0.75, 0.25, 0.75, 0.25, 0.625, 0.3125, 0.875, 0.2812, 1.0, 0.25, 0.875, 0.2812, 5.96e-08, 0.3125, 0.125, 0.25, 0.125, 0.25, 0.125, 0.25, 0.25, 0.1875, 0.25, 0.1875, 0.125, 0.25, 0.375, 0.25, 0.5, 0.1875, 0.5, 0.1875, 0.375, 0.25, 0.625, 0.25, 0.75, 0.1875, 0.75, 0.1875, 0.625, 0.25, 0.875, 0.2187, 1.0, 0.1875, 0.875, 0.2187, 5.96e-08, 0.25, 0.125, 0.1875, 0.125, 0.25, 0.25, 0.25, 0.375, 0.1875, 0.375, 0.1875, 0.25, 0.25, 0.5, 0.25, 0.625, 0.1875, 0.625, 0.1875, 0.5, 0.25, 0.75, 0.25, 0.875, 0.1875, 0.875, 0.1875, 0.75, 0.1875, 0.375, 0.1875, 0.5, 0.125, 0.5, 0.125, 0.375, 0.1875, 0.625, 0.1875, 0.75, 0.125, 0.75, 0.125, 0.625, 0.1875, 0.875, 0.1562, 1.0, 0.125, 0.875, 0.1562, 5.96e-08, 0.1875, 0.125, 0.125, 0.125, 0.1875, 0.25, 0.1875, 0.375, 0.125, 0.375, 0.125, 0.25, 0.1875, 0.5, 0.1875, 0.625, 0.125, 0.625, 0.125, 0.5, 0.1875, 0.75, 0.1875, 0.875, 0.125, 0.875, 0.125, 0.75, 0.1875, 0.125, 0.1875, 0.25, 0.125, 0.25, 0.125, 0.125, 0.09375, 5.96e-08, 0.125, 0.125, 0.0625, 0.125, 0.125, 0.25, 0.125, 0.375, 0.0625, 0.375, 0.0625, 0.25, 0.125, 0.5, 0.125, 0.625, 0.0625, 0.625, 0.0625, 0.5, 0.125, 0.75, 0.125, 0.875, 0.0625, 0.875, 0.0625, 0.75, 0.125, 0.125, 0.125, 0.25, 0.0625, 0.25, 0.0625, 0.125, 0.125, 0.375, 0.125, 0.5, 0.0625, 0.5, 0.0625, 0.375, 0.125, 0.625, 0.125, 0.75, 0.0625, 0.75, 0.0625, 0.625, 0.125, 0.875, 0.09375, 1.0, 0.0625, 0.875, 0.0625, 0.5, 0.0625, 0.625, 0.0, 0.625, 0.0, 0.5, 0.0625, 0.75, 0.0625, 0.875, 0.0, 0.875, 0.0, 0.75, 0.0625, 0.125, 0.0625, 0.25, 0.0, 0.25, 0.0, 0.125, 0.0625, 0.375, 0.0625, 0.5, 0.0, 0.5, 0.0, 0.375, 0.0625, 0.625, 0.0625, 0.75, 0.0, 0.75, 0.0, 0.625, 0.0625, 0.875, 0.03125, 1.0, 0.0, 0.875, 0.03125, 5.96e-08, 0.0625, 0.125, 0.0, 0.125, 0.0625, 0.25, 0.0625, 0.375, 0.0, 0.375, 0.0, 0.25, 1.0, 0.125, 1.0, 0.25, 0.9375, 0.25, 0.9375, 0.125, 1.0, 0.375, 1.0, 0.5, 0.9375, 0.5, 0.9375, 0.375, 1.0, 0.625, 1.0, 0.75, 0.9375, 0.75, 0.9375, 0.625, 1.0, 0.875, 0.9687, 1.0, 0.9375, 0.875, 0.9687, 5.96e-08, 1.0, 0.125, 0.9375, 0.125, 1.0, 0.25, 1.0, 0.375, 0.9375, 0.375, 0.9375, 0.25, 1.0, 0.5, 1.0, 0.625, 0.9375, 0.625, 0.9375, 0.5, 1.0, 0.75, 1.0, 0.875, 0.9375, 0.875, 0.9375, 0.75, 0.9375, 0.625, 0.9375, 0.75, 0.875, 0.75, 0.875, 0.625, 0.9375, 0.875, 0.9062, 1.0, 0.875, 0.875, 0.9062, 5.96e-08, 0.9375, 0.125, 0.875, 0.125, 0.9375, 0.25, 0.9375, 0.375, 0.875, 0.375, 0.875, 0.25, 0.9375, 0.5, 0.9375, 0.625, 0.875, 0.625, 0.875, 0.5, 0.9375, 0.75, 0.9375, 0.875, 0.875, 0.875, 0.875, 0.75, 0.9375, 0.125, 0.9375, 0.25, 0.875, 0.25, 0.875, 0.125, 0.9375, 0.375, 0.9375, 0.5, 0.875, 0.5, 0.875, 0.375, 0.8437, 5.96e-08, 0.875, 0.125, 0.8125, 0.125, 0.875, 0.25, 0.875, 0.375, 0.8125, 0.375, 0.8125, 0.25, 0.875, 0.5, 0.875, 0.625, 0.8125, 0.625, 0.8125, 0.5, 0.875, 0.75, 0.875, 0.875, 0.8125, 0.875, 0.8125, 0.75, 0.875, 0.125, 0.875, 0.25, 0.8125, 0.25, 0.8125, 0.125, 0.875, 0.375, 0.875, 0.5, 0.8125, 0.5, 0.8125, 0.375, 0.875, 0.625, 0.875, 0.75, 0.8125, 0.75, 0.8125, 0.625, 0.875, 0.875, 0.8437, 1.0, 0.8125, 0.875, 0.8125, 0.75, 0.8125, 0.875, 0.75, 0.875, 0.75, 0.75, 0.8125, 0.125, 0.8125, 0.25, 0.75, 0.25, 0.75, 0.125, 0.8125, 0.375, 0.8125, 0.5, 0.75, 0.5, 0.75, 0.375, 0.8125, 0.625, 0.8125, 0.75, 0.75, 0.75, 0.75, 0.625, 0.8125, 0.875, 0.7812, 1.0, 0.75, 0.875, 0.7812, 5.96e-08, 0.8125, 0.125, 0.75, 0.125, 0.8125, 0.25, 0.8125, 0.375, 0.75, 0.375, 0.75, 0.25, 0.8125, 0.5, 0.8125, 0.625, 0.75, 0.625, 0.75, 0.5, 0.03125, 0.5086, 0.03125, 0.9914, 0.0, 0.9914, 0.0, 0.5086, 0.9375, 0.5086, 0.9375, 0.9914, 0.9063, 0.9913, 0.9062, 0.5087, 0.9062, 0.5087, 0.9062, 0.9913, 0.9062, 0.988, 0.9063, 0.512, 0.615, 0.4482, 0.5803, 0.4197, 0.5803, 0.4197, 0.6143, 0.4476, 0.05045, 0.3833, 0.08029, 0.4197, 0.08029, 0.4197, 0.05045, 0.3833, 0.08029, 0.4197, 0.115, 0.4482, 0.1143, 0.4476, 0.08029, 0.4197, 0.8125, 0.9914, 0.8125, 0.5086, 0.8125, 0.512, 0.8125, 0.988, 0.75, 0.5086, 0.75, 0.9914, 0.7188, 0.9914, 0.7188, 0.5086, 0.7188, 0.5086, 0.7188, 0.9914, 0.6875, 0.9914, 0.6875, 0.5086, 0.6875, 0.5086, 0.6875, 0.9914, 0.6562, 0.9914, 0.6562, 0.5086, 0.6562, 0.5086, 0.6562, 0.9914, 0.625, 0.9914, 0.625, 0.5086, 0.625, 0.5086, 0.625, 0.9914, 0.5938, 0.9914, 0.5938, 0.5086, 0.5938, 0.5086, 0.5938, 0.9914, 0.5625, 0.9914, 0.5625, 0.5086, 0.5625, 0.5086, 0.5625, 0.9914, 0.5312, 0.9914, 0.5312, 0.5086, 0.5312, 0.5086, 0.5312, 0.9914, 0.5, 0.9914, 0.5, 0.5086, 0.5, 0.5086, 0.5, 0.9914, 0.4688, 0.9914, 0.4688, 0.5086, 0.4688, 0.5086, 0.4688, 0.9914, 0.4375, 0.9914, 0.4375, 0.5086, 0.4375, 0.5086, 0.4375, 0.9914, 0.4062, 0.9914, 0.4062, 0.5086, 0.4062, 0.5086, 0.4062, 0.9914, 0.375, 0.9914, 0.375, 0.5086, 0.375, 0.5086, 0.375, 0.9914, 0.3438, 0.9914, 0.3438, 0.5086, 0.3438, 0.5086, 0.3438, 0.9914, 0.3125, 0.9914, 0.3125, 0.5086, 0.3125, 0.5086, 0.3125, 0.9914, 0.2812, 0.9914, 0.2812, 0.5086, 0.2812, 0.5086, 0.2812, 0.9914, 0.25, 0.9914, 0.25, 0.5086, 0.25, 0.5086, 0.25, 0.9914, 0.2188, 0.9914, 0.2188, 0.5086, 0.2188, 0.5086, 0.2188, 0.9914, 0.1875, 0.9914, 0.1875, 0.5086, 0.1875, 0.5086, 0.1875, 0.9914, 0.1875, 0.988, 0.1875, 0.512, 0.02931, 0.3438, 0.05045, 0.3833, 0.05045, 0.3833, 0.02969, 0.3445, 0.0625, 0.5086, 0.0625, 0.9914, 0.03125, 0.9914, 0.03125, 0.5086, 0.5504, 0.3833, 0.5293, 0.3438, 0.5297, 0.3445, 0.5504, 0.3833, 0.09375, 0.9913, 0.09375, 0.5087, 0.09375, 0.512, 0.09375, 0.988, 0.9688, 0.5086, 0.9688, 0.9914, 0.9375, 0.9914, 0.9375, 0.5086, 0.9047, 0.5135, 0.9047, 0.9865, 0.875, 0.9865, 0.875, 0.5135, 0.2965, 0.484, 0.25, 0.4885, 0.2035, 0.484, 0.1539, 0.4689, 0.115, 0.4482, 0.08029, 0.4197, 0.05045, 0.3833, 0.02931, 0.3438, 0.01653, 0.3015, 0.01146, 0.25, 0.01604, 0.2035, 0.02961, 0.1587, 0.05166, 0.1175, 0.08132, 0.08132, 0.1175, 0.05166, 0.1587, 0.02961, 0.2035, 0.01604, 0.25, 0.01146, 0.2965, 0.01604, 0.3413, 0.02961, 0.3825, 0.05166, 0.4187, 0.08132, 0.4483, 0.1175, 0.4704, 0.1587, 0.484, 0.2035, 0.4885, 0.25, 0.4835, 0.3015, 0.4707, 0.3438, 0.4496, 0.3833, 0.4197, 0.4197, 0.385, 0.4482, 0.3461, 0.4689, 1.0, 0.5086, 1.0, 0.9914, 0.9688, 0.9914, 0.9688, 0.5086, 0.8684, 0.5306, 0.8684, 0.9694, 0.8684, 0.9694, 0.8684, 0.5306, 0.8669, 0.9897, 0.8518, 0.9897, 0.8518, 0.9897, 0.8669, 0.9897, 0.186, 0.5135, 0.186, 0.9865, 0.1562, 0.9865, 0.1562, 0.5135, 0.1497, 0.5306, 0.1497, 0.9694, 0.1497, 0.9694, 0.1497, 0.5306, 0.8438, 0.5135, 0.8438, 0.9865, 0.814, 0.9865, 0.814, 0.5135, 0.4197, 0.4197, 0.4496, 0.3833, 0.4496, 0.3833, 0.4197, 0.4197, 0.9496, 0.3833, 0.9197, 0.4197, 0.9197, 0.4197, 0.9496, 0.3833, 0.8669, 0.5306, 0.8669, 0.9694, 0.8518, 0.9694, 0.8518, 0.5306, 0.8125, 0.5086, 0.8125, 0.9914, 0.7812, 0.9914, 0.7812, 0.5086, 0.9197, 0.4197, 0.885, 0.4482, 0.8857, 0.4476, 0.9197, 0.4197, 0.5803, 0.4197, 0.5504, 0.3833, 0.5504, 0.3833, 0.5803, 0.4197, 0.7812, 0.5086, 0.7812, 0.9914, 0.75, 0.9914, 0.75, 0.5086, 0.385, 0.4482, 0.4197, 0.4197, 0.4197, 0.4197, 0.3857, 0.4476, 0.4496, 0.3833, 0.4707, 0.3438, 0.4703, 0.3445, 0.4496, 0.3833, 0.09375, 0.5087, 0.09375, 0.9913, 0.0625, 0.9914, 0.0625, 0.5086, 0.9707, 0.3438, 0.9496, 0.3833, 0.9496, 0.3833, 0.9703, 0.3445, 0.8518, 0.5103, 0.8669, 0.5103, 0.8669, 0.5103, 0.8518, 0.5103, 0.8696, 0.9915, 0.8696, 0.5085, 0.875, 0.5135, 0.875, 0.9865, 0.8492, 0.5085, 0.8492, 0.9915, 0.8438, 0.9865, 0.8438, 0.5135, 0.8503, 0.9694, 0.8503, 0.5306, 0.8503, 0.5306, 0.8503, 0.9694, 0.1331, 0.5103, 0.1482, 0.5103, 0.1482, 0.5103, 0.1331, 0.5103, 0.1508, 0.9915, 0.1508, 0.5085, 0.1562, 0.5135, 0.1562, 0.9865, 0.1316, 0.9694, 0.1316, 0.5306, 0.1316, 0.5306, 0.1316, 0.9694, 0.125, 0.5135, 0.125, 0.9865, 0.09527, 0.9865, 0.09527, 0.5135, 0.1482, 0.5306, 0.1482, 0.9694, 0.1331, 0.9694, 0.1331, 0.5306, 0.1348, 0.5098, 0.3652, 0.5098, 0.3652, 0.75, 0.1348, 0.75, 0.1304, 0.9915, 0.1508, 0.9915, 0.1563, 0.9985, 0.125, 0.9985, 0.1508, 0.5085, 0.1304, 0.5085, 0.125, 0.5015, 0.1562, 0.5015, 0.8492, 0.9915, 0.8696, 0.9915, 0.875, 0.9985, 0.8438, 0.9985, 0.8696, 0.5085, 0.8492, 0.5085, 0.8438, 0.5015, 0.875, 0.5015, 0.1304, 0.5085, 0.1304, 0.9915, 0.125, 0.9865, 0.125, 0.5135, 0.1482, 0.9897, 0.1331, 0.9897, 0.1331, 0.9897, 0.1482, 0.9897, 0.375, 0.7598, 0.3779, 0.7529, 0.3848, 0.75, 0.6152, 0.75, 0.6221, 0.7529, 0.625, 0.7598, 0.625, 0.9902, 0.6221, 0.9971, 0.6152, 1.0, 0.3848, 1.0, 0.3779, 0.9971, 0.375, 0.9902, 0.3848, 0.5098, 0.6152, 0.5098, 0.6152, 0.75, 0.3848, 0.75, 0.6348, 0.5098, 0.8652, 0.5098, 0.8652, 0.75, 0.6348, 0.75, 0.3848, 0.0, 0.6152, 0.0, 0.6152, 0.2402, 0.3848, 0.2402, 0.3848, 0.2598, 0.6152, 0.2598, 0.6152, 0.4902, 0.3848, 0.4902, 0.9062, 0.988, 0.9062, 1.0, 0.9062, 1.0, 0.9062, 0.9885, 0.3857, 0.4476, 0.3848, 0.4483, 0.3837, 0.4492, 0.3833, 0.4496, 0.9047, 0.9865, 0.9062, 0.9885, 0.9062, 0.9962, 0.905, 1.0, 0.9063, 0.512, 0.9062, 0.5115, 0.9062, 0.5038, 0.9062, 0.5, 0.9047, 0.5135, 0.905, 0.5, 0.9059, 0.5, 0.9062, 0.5115, 0.8857, 0.4476, 0.8833, 0.4496, 0.8833, 0.4496, 0.8848, 0.4483, 0.8684, 0.5306, 0.8684, 0.5103, 0.8684, 0.5103, 0.8684, 0.5103, 0.8669, 0.5103, 0.8682, 0.5103, 0.8684, 0.5103, 0.8684, 0.5103, 0.8696, 0.5085, 0.8684, 0.5103, 0.8684, 0.5103, 0.8682, 0.5077, 0.8684, 0.9694, 0.8684, 0.9897, 0.8684, 0.9897, 0.8684, 0.9897, 0.8696, 0.9915, 0.8682, 0.9897, 0.8684, 0.9897, 0.8684, 0.9897, 0.8669, 0.9897, 0.8684, 0.9897, 0.8684, 0.9897, 0.8682, 0.9897, 0.8518, 0.5103, 0.8503, 0.5103, 0.8503, 0.5103, 0.8506, 0.5103, 0.8503, 0.5306, 0.8503, 0.5103, 0.8503, 0.5103, 0.8503, 0.5103, 0.8492, 0.5085, 0.8506, 0.5103, 0.8503, 0.5103, 0.8503, 0.5103, 0.8518, 0.9897, 0.8506, 0.9897, 0.8503, 0.9897, 0.8503, 0.9897, 0.8492, 0.9915, 0.8503, 0.9897, 0.8503, 0.9897, 0.8506, 0.9923, 0.8503, 0.9694, 0.8503, 0.9897, 0.8503, 0.9897, 0.8503, 0.9897, 0.9703, 0.3445, 0.9708, 0.3436, 0.9715, 0.3423, 0.9717, 0.3418, 0.814, 0.5135, 0.8125, 0.5115, 0.8125, 0.5038, 0.8138, 0.5, 0.8125, 0.512, 0.8125, 0.5, 0.8125, 0.5, 0.8125, 0.5115, 0.4703, 0.3445, 0.4717, 0.3418, 0.4717, 0.3418, 0.4708, 0.3436, 0.8125, 0.988, 0.8125, 0.9885, 0.8125, 0.9962, 0.8125, 1.0, 0.814, 0.9865, 0.8138, 1.0, 0.8128, 1.0, 0.8125, 0.9885, 0.02969, 0.3445, 0.02919, 0.3436, 0.02851, 0.3423, 0.02827, 0.3418, 0.186, 0.9865, 0.1875, 0.9885, 0.1875, 0.9962, 0.1862, 1.0, 0.1875, 0.988, 0.1875, 1.0, 0.1875, 1.0, 0.1875, 0.9885, 0.5297, 0.3445, 0.5283, 0.3418, 0.5283, 0.3418, 0.5292, 0.3436, 0.1875, 0.512, 0.1875, 0.5115, 0.1875, 0.5038, 0.1875, 0.5, 0.186, 0.5135, 0.1862, 0.5, 0.1872, 0.5, 0.1875, 0.5115, 0.1497, 0.5306, 0.1497, 0.5103, 0.1497, 0.5103, 0.1497, 0.5103, 0.1482, 0.5103, 0.1494, 0.5103, 0.1497, 0.5103, 0.1497, 0.5103, 0.1508, 0.5085, 0.1497, 0.5103, 0.1497, 0.5103, 0.1494, 0.5077, 0.1497, 0.9694, 0.1497, 0.9897, 0.1497, 0.9897, 0.1497, 0.9897, 0.1508, 0.9915, 0.1494, 0.9897, 0.1497, 0.9897, 0.1497, 0.9897, 0.1482, 0.9897, 0.1497, 0.9897, 0.1497, 0.9897, 0.1494, 0.9897, 0.1331, 0.5103, 0.1316, 0.5103, 0.1316, 0.5103, 0.1318, 0.5103, 0.1316, 0.5306, 0.1316, 0.5103, 0.1316, 0.5103, 0.1316, 0.5103, 0.1304, 0.5085, 0.1318, 0.5103, 0.1316, 0.5103, 0.1316, 0.5103, 0.1331, 0.9897, 0.1318, 0.9897, 0.1316, 0.9897, 0.1316, 0.9897, 0.1304, 0.9915, 0.1316, 0.9897, 0.1316, 0.9897, 0.1318, 0.9923, 0.1316, 0.9694, 0.1316, 0.9897, 0.1316, 0.9897, 0.1316, 0.9897, 0.6143, 0.4476, 0.6152, 0.4483, 0.6163, 0.4492, 0.6167, 0.4496, 0.09527, 0.5135, 0.09375, 0.5115, 0.09375, 0.5038, 0.09505, 0.5, 0.09375, 0.512, 0.09375, 0.5, 0.09375, 0.5, 0.09375, 0.5115, 0.09375, 0.988, 0.09375, 0.9885, 0.09375, 0.9962, 0.09375, 1.0, 0.09527, 0.9865, 0.09505, 1.0, 0.09408, 1.0, 0.09375, 0.9885, 0.1143, 0.4476, 0.1167, 0.4496, 0.1167, 0.4496, 0.1152, 0.4483, 0.8684, 0.9694, 0.8684, 0.9897, 0.8682, 0.9869, 0.8684, 0.9694, 0.8669, 0.9897, 0.8669, 0.9897, 0.8682, 0.9869, 0.8684, 0.9897, 0.8669, 0.9694, 0.8684, 0.9694, 0.8682, 0.9869, 0.8669, 0.9897, 0.8684, 0.5306, 0.8684, 0.5306, 0.8682, 0.5131, 0.8684, 0.5103, 0.8669, 0.5306, 0.8669, 0.5103, 0.8682, 0.5131, 0.8684, 0.5306, 0.8669, 0.5103, 0.8684, 0.5103, 0.8682, 0.5131, 0.8669, 0.5103, 0.8518, 0.5103, 0.8518, 0.5103, 0.8505, 0.5131, 0.8503, 0.5103, 0.8518, 0.5306, 0.8503, 0.5306, 0.8505, 0.5131, 0.8518, 0.5103, 0.8503, 0.5306, 0.8503, 0.5103, 0.8505, 0.5131, 0.8503, 0.5306, 0.8518, 0.9897, 0.8503, 0.9897, 0.8505, 0.9869, 0.8518, 0.9897, 0.8503, 0.9694, 0.8503, 0.9694, 0.8505, 0.9869, 0.8503, 0.9897, 0.8518, 0.9694, 0.8518, 0.9897, 0.8505, 0.9869, 0.8503, 0.9694, 0.1497, 0.9694, 0.1497, 0.9897, 0.1495, 0.9869, 0.1497, 0.9694, 0.1482, 0.9897, 0.1482, 0.9897, 0.1495, 0.9869, 0.1497, 0.9897, 0.1482, 0.9694, 0.1497, 0.9694, 0.1495, 0.9869, 0.1482, 0.9897, 0.1497, 0.5306, 0.1497, 0.5306, 0.1495, 0.5131, 0.1497, 0.5103, 0.1482, 0.5306, 0.1482, 0.5103, 0.1495, 0.5131, 0.1497, 0.5306, 0.1482, 0.5103, 0.1497, 0.5103, 0.1495, 0.5131, 0.1482, 0.5103, 0.1331, 0.5103, 0.1331, 0.5103, 0.1318, 0.5131, 0.1316, 0.5103, 0.1331, 0.5306, 0.1316, 0.5306, 0.1318, 0.5131, 0.1331, 0.5103, 0.1316, 0.5306, 0.1316, 0.5103, 0.1318, 0.5131, 0.1316, 0.5306, 0.1331, 0.9897, 0.1316, 0.9897, 0.1318, 0.9869, 0.1331, 0.9897, 0.1316, 0.9694, 0.1316, 0.9694, 0.1318, 0.9869, 0.1316, 0.9897, 0.1331, 0.9694, 0.1331, 0.9897, 0.1318, 0.9869, 0.1316, 0.9694, 0.1348, 0.5098, 0.125, 0.5098, 0.125, 0.5042, 0.1348, 0.5, 0.3848, 0.2402, 0.3848, 0.25, 0.3792, 0.25, 0.375, 0.2402, 0.3848, 0.2598, 0.375, 0.2598, 0.375, 0.2542, 0.3848, 0.25, 0.8652, 0.5098, 0.8652, 0.5, 0.8708, 0.5, 0.875, 0.5098, 0.6152, 0.2598, 0.6152, 0.25, 0.6208, 0.25, 0.625, 0.2598, 0.6152, 0.2402, 0.625, 0.2402, 0.625, 0.2458, 0.6152, 0.25, 0.3652, 0.5098, 0.3652, 0.5, 0.375, 0.5014, 0.375, 0.5098, 0.3848, 0.4902, 0.3848, 0.5, 0.375, 0.5014, 0.375, 0.4902, 0.3848, 0.5098, 0.375, 0.5098, 0.375, 0.5014, 0.3848, 0.5, 0.6348, 0.5098, 0.625, 0.5098, 0.6236, 0.5, 0.6348, 0.5, 0.6152, 0.5098, 0.6152, 0.5, 0.6236, 0.5, 0.625, 0.5098, 0.6152, 0.4902, 0.625, 0.4902, 0.6236, 0.5, 0.6152, 0.5, 1.0, 0.5086, 0.9688, 0.5086, 0.9688, 0.5, 1.0, 0.5, 0.75, 0.49, 0.7968, 0.4854, 0.7965, 0.484, 0.75, 0.4885, 0.9688, 0.9914, 1.0, 0.9914, 1.0, 1.0, 0.9688, 1.0, 0.2968, 0.4854, 0.25, 0.49, 0.25, 0.4885, 0.2965, 0.484, 0.9688, 0.5086, 0.9375, 0.5086, 0.9375, 0.5, 0.9687, 0.5, 0.7969, 0.4854, 0.8418, 0.4717, 0.8461, 0.4689, 0.7965, 0.484, 0.9375, 0.9914, 0.9688, 0.9914, 0.9687, 1.0, 0.9375, 1.0, 0.3418, 0.4717, 0.2969, 0.4854, 0.2965, 0.484, 0.3461, 0.4689, 0.9375, 0.5086, 0.9062, 0.5087, 0.9062, 0.5, 0.9365, 0.5, 0.8432, 0.471, 0.8833, 0.4496, 0.885, 0.4482, 0.8461, 0.4689, 0.9063, 0.9913, 0.9375, 0.9914, 0.9365, 1.0, 0.9062, 1.0, 0.3833, 0.4496, 0.3432, 0.471, 0.3461, 0.4689, 0.385, 0.4482, 0.09375, 0.9913, 0.09375, 0.988, 0.09375, 1.0, 0.09375, 1.0, 0.1167, 0.4496, 0.1167, 0.4496, 0.1143, 0.4476, 0.115, 0.4482, 0.8125, 0.5086, 0.7812, 0.5086, 0.7822, 0.5, 0.8125, 0.5, 0.9717, 0.3418, 0.985, 0.2982, 0.9835, 0.3015, 0.9707, 0.3438, 0.7812, 0.9914, 0.8125, 0.9914, 0.8125, 1.0, 0.7822, 1.0, 0.485, 0.2982, 0.4717, 0.3418, 0.4707, 0.3438, 0.4835, 0.3015, 0.7812, 0.5086, 0.75, 0.5086, 0.75, 0.5, 0.7812, 0.5, 0.9854, 0.2968, 0.99, 0.25, 0.9885, 0.25, 0.9835, 0.3015, 0.75, 0.9914, 0.7812, 0.9914, 0.7812, 1.0, 0.75, 1.0, 0.49, 0.25, 0.4854, 0.2968, 0.4835, 0.3015, 0.4885, 0.25, 0.75, 0.5086, 0.7188, 0.5086, 0.7188, 0.5, 0.75, 0.5, 0.99, 0.25, 0.9854, 0.2032, 0.984, 0.2035, 0.9885, 0.25, 0.7188, 0.9914, 0.75, 0.9914, 0.75, 1.0, 0.7188, 1.0, 0.4854, 0.2032, 0.49, 0.25, 0.4885, 0.25, 0.484, 0.2035, 0.7188, 0.5086, 0.6875, 0.5086, 0.6875, 0.5, 0.7187, 0.5, 0.9854, 0.2031, 0.9717, 0.1582, 0.9704, 0.1587, 0.984, 0.2035, 0.6875, 0.9914, 0.7188, 0.9914, 0.7187, 1.0, 0.6875, 1.0, 0.4717, 0.1582, 0.4854, 0.2031, 0.484, 0.2035, 0.4704, 0.1587, 0.6875, 0.5086, 0.6562, 0.5086, 0.6563, 0.5, 0.6875, 0.5, 0.9717, 0.1581, 0.9496, 0.1167, 0.9483, 0.1175, 0.9704, 0.1587, 0.6562, 0.9914, 0.6875, 0.9914, 0.6875, 1.0, 0.6563, 1.0, 0.4496, 0.1167, 0.4717, 0.1581, 0.4704, 0.1587, 0.4483, 0.1175, 0.6562, 0.5086, 0.625, 0.5086, 0.625, 0.5, 0.6562, 0.5, 0.9495, 0.1166, 0.9197, 0.08033, 0.9187, 0.08132, 0.9483, 0.1175, 0.625, 0.9914, 0.6562, 0.9914, 0.6562, 1.0, 0.625, 1.0, 0.4197, 0.08033, 0.4495, 0.1166, 0.4483, 0.1175, 0.4187, 0.08132, 0.625, 0.5086, 0.5938, 0.5086, 0.5938, 0.5, 0.625, 0.5, 0.9197, 0.08027, 0.8834, 0.05047, 0.8825, 0.05166, 0.9187, 0.08132, 0.5938, 0.9914, 0.625, 0.9914, 0.625, 1.0, 0.5938, 1.0, 0.3834, 0.05047, 0.4197, 0.08027, 0.4187, 0.08132, 0.3825, 0.05166, 0.5938, 0.5086, 0.5625, 0.5086, 0.5625, 0.5, 0.5937, 0.5, 0.8833, 0.05043, 0.8419, 0.02829, 0.8413, 0.02961, 0.8825, 0.05166, 0.5625, 0.9914, 0.5938, 0.9914, 0.5937, 1.0, 0.5625, 1.0, 0.3419, 0.02829, 0.3833, 0.05043, 0.3825, 0.05166, 0.3413, 0.02961, 0.5625, 0.5086, 0.5312, 0.5086, 0.5313, 0.5, 0.5625, 0.5, 0.8418, 0.02826, 0.7969, 0.01462, 0.7965, 0.01604, 0.8413, 0.02961, 0.5312, 0.9914, 0.5625, 0.9914, 0.5625, 1.0, 0.5313, 1.0, 0.2969, 0.01462, 0.3418, 0.02826, 0.3413, 0.02961, 0.2965, 0.01604, 0.5312, 0.5086, 0.5, 0.5086, 0.5, 0.5, 0.5312, 0.5, 0.7968, 0.01461, 0.75, 0.01, 0.75, 0.01146, 0.7965, 0.01604, 0.5, 0.9914, 0.5312, 0.9914, 0.5312, 1.0, 0.5, 1.0, 0.25, 0.01, 0.2968, 0.01461, 0.2965, 0.01604, 0.25, 0.01146, 0.5, 0.5086, 0.4688, 0.5086, 0.4688, 0.5, 0.5, 0.5, 0.75, 0.01, 0.7032, 0.01461, 0.7035, 0.01604, 0.75, 0.01146, 0.4688, 0.9914, 0.5, 0.9914, 0.5, 1.0, 0.4688, 1.0, 0.2032, 0.01461, 0.25, 0.01, 0.25, 0.01146, 0.2035, 0.01604, 0.4688, 0.5086, 0.4375, 0.5086, 0.4375, 0.5, 0.4687, 0.5, 0.7031, 0.01462, 0.6582, 0.02826, 0.6587, 0.02961, 0.7035, 0.01604, 0.4375, 0.9914, 0.4688, 0.9914, 0.4687, 1.0, 0.4375, 1.0, 0.1582, 0.02826, 0.2031, 0.01462, 0.2035, 0.01604, 0.1587, 0.02961, 0.4375, 0.5086, 0.4062, 0.5086, 0.4063, 0.5, 0.4375, 0.5, 0.6581, 0.02829, 0.6167, 0.05043, 0.6175, 0.05166, 0.6587, 0.02961, 0.4062, 0.9914, 0.4375, 0.9914, 0.4375, 1.0, 0.4063, 1.0, 0.1167, 0.05043, 0.1581, 0.02829, 0.1587, 0.02961, 0.1175, 0.05166, 0.4062, 0.5086, 0.375, 0.5086, 0.375, 0.5, 0.4062, 0.5, 0.6166, 0.05047, 0.5803, 0.08027, 0.5813, 0.08132, 0.6175, 0.05166, 0.375, 0.9914, 0.4062, 0.9914, 0.4062, 1.0, 0.375, 1.0, 0.08033, 0.08027, 0.1166, 0.05047, 0.1175, 0.05166, 0.08132, 0.08132, 0.375, 0.5086, 0.3438, 0.5086, 0.3438, 0.5, 0.375, 0.5, 0.5803, 0.08033, 0.5505, 0.1166, 0.5517, 0.1175, 0.5813, 0.08132, 0.3438, 0.9914, 0.375, 0.9914, 0.375, 1.0, 0.3438, 1.0, 0.05047, 0.1166, 0.08027, 0.08033, 0.08132, 0.08132, 0.05166, 0.1175, 0.3438, 0.5086, 0.3125, 0.5086, 0.3125, 0.5, 0.3437, 0.5, 0.5504, 0.1167, 0.5283, 0.1581, 0.5296, 0.1587, 0.5517, 0.1175, 0.3125, 0.9914, 0.3438, 0.9914, 0.3437, 1.0, 0.3125, 1.0, 0.02829, 0.1581, 0.05043, 0.1167, 0.05166, 0.1175, 0.02961, 0.1587, 0.3125, 0.5086, 0.2812, 0.5086, 0.2813, 0.5, 0.3125, 0.5, 0.5283, 0.1582, 0.5146, 0.2031, 0.516, 0.2035, 0.5296, 0.1587, 0.2812, 0.9914, 0.3125, 0.9914, 0.3125, 1.0, 0.2813, 1.0, 0.01462, 0.2031, 0.02826, 0.1582, 0.02961, 0.1587, 0.01604, 0.2035, 0.2812, 0.5086, 0.25, 0.5086, 0.25, 0.5, 0.2812, 0.5, 0.5146, 0.2032, 0.51, 0.25, 0.5115, 0.25, 0.516, 0.2035, 0.25, 0.9914, 0.2812, 0.9914, 0.2812, 1.0, 0.25, 1.0, 0.01, 0.25, 0.01461, 0.2032, 0.01604, 0.2035, 0.01146, 0.25, 0.25, 0.5086, 0.2188, 0.5086, 0.2188, 0.5, 0.25, 0.5, 0.51, 0.25, 0.5146, 0.2968, 0.5165, 0.3015, 0.5115, 0.25, 0.2188, 0.9914, 0.25, 0.9914, 0.25, 1.0, 0.2188, 1.0, 0.01461, 0.2968, 0.01, 0.25, 0.01146, 0.25, 0.01653, 0.3015, 0.2188, 0.5086, 0.1875, 0.5086, 0.1875, 0.5, 0.2178, 0.5, 0.515, 0.2982, 0.5283, 0.3418, 0.5293, 0.3438, 0.5165, 0.3015, 0.1875, 0.9914, 0.2188, 0.9914, 0.2178, 1.0, 0.1875, 1.0, 0.02827, 0.3418, 0.01504, 0.2982, 0.01653, 0.3015, 0.02931, 0.3438, 0.5297, 0.3445, 0.5293, 0.3438, 0.5283, 0.3418, 0.5283, 0.3418, 0.1875, 0.5, 0.1875, 0.5, 0.1875, 0.5086, 0.1875, 0.512, 0.02931, 0.3438, 0.02969, 0.3445, 0.02827, 0.3418, 0.02827, 0.3418, 0.1875, 1.0, 0.1875, 1.0, 0.1875, 0.988, 0.1875, 0.9914, 0.09375, 0.5087, 0.0625, 0.5086, 0.06349, 0.5, 0.09375, 0.5, 0.6167, 0.4496, 0.6568, 0.471, 0.6539, 0.4689, 0.615, 0.4482, 0.0625, 0.9914, 0.09375, 0.9913, 0.09375, 1.0, 0.06349, 1.0, 0.1568, 0.471, 0.1167, 0.4496, 0.115, 0.4482, 0.1539, 0.4689, 0.0625, 0.5086, 0.03125, 0.5086, 0.03128, 0.5, 0.0625, 0.5, 0.6582, 0.4717, 0.7031, 0.4854, 0.7035, 0.484, 0.6539, 0.4689, 0.03125, 0.9914, 0.0625, 0.9914, 0.0625, 1.0, 0.03128, 1.0, 0.2031, 0.4854, 0.1582, 0.4717, 0.1539, 0.4689, 0.2035, 0.484, 0.03125, 0.5086, 0.0, 0.5086, 2.778e-05, 0.5, 0.03122, 0.5, 0.7032, 0.4854, 0.75, 0.49, 0.75, 0.4885, 0.7035, 0.484, 0.0, 0.9914, 0.03125, 0.9914, 0.03122, 1.0, 2.778e-05, 1.0, 0.25, 0.49, 0.2032, 0.4854, 0.2035, 0.484, 0.25, 0.4885, 0.9047, 0.9865, 0.9047, 0.5135, 0.9062, 0.5115, 0.9062, 0.9885, 0.9062, 0.9885, 0.9062, 0.5115, 0.9063, 0.512, 0.9062, 0.988, 0.9047, 0.5135, 0.875, 0.5135, 0.8752, 0.5, 0.905, 0.5, 0.8848, 0.4483, 0.9195, 0.4199, 0.9197, 0.4197, 0.8857, 0.4476, 0.875, 0.9865, 0.9047, 0.9865, 0.905, 1.0, 0.8752, 1.0, 0.4195, 0.4199, 0.3848, 0.4483, 0.3857, 0.4476, 0.4197, 0.4197, 0.875, 0.5015, 0.8438, 0.5015, 0.8438, 0.5, 0.875, 0.5, 0.9197, 0.4197, 0.9496, 0.3833, 0.9496, 0.3833, 0.9197, 0.4197, 0.8438, 0.9985, 0.875, 0.9985, 0.875, 1.0, 0.8438, 1.0, 0.4496, 0.3833, 0.4197, 0.4197, 0.4197, 0.4197, 0.4496, 0.3833, 0.8438, 0.5135, 0.814, 0.5135, 0.8138, 0.5, 0.8436, 0.5, 0.9497, 0.3831, 0.9708, 0.3436, 0.9703, 0.3445, 0.9496, 0.3833, 0.814, 0.9865, 0.8438, 0.9865, 0.8436, 1.0, 0.8138, 1.0, 0.4708, 0.3436, 0.4497, 0.3831, 0.4496, 0.3833, 0.4703, 0.3445, 0.8125, 0.988, 0.8125, 0.512, 0.8125, 0.5115, 0.8125, 0.9885, 0.8125, 0.9885, 0.8125, 0.5115, 0.814, 0.5135, 0.814, 0.9865, 0.186, 0.9865, 0.186, 0.5135, 0.1875, 0.5115, 0.1875, 0.9885, 0.1875, 0.9885, 0.1875, 0.5115, 0.1875, 0.512, 0.1875, 0.988, 0.186, 0.5135, 0.1562, 0.5135, 0.1564, 0.5, 0.1862, 0.5, 0.5292, 0.3436, 0.5503, 0.3831, 0.5504, 0.3833, 0.5297, 0.3445, 0.1562, 0.9865, 0.186, 0.9865, 0.1862, 1.0, 0.1564, 1.0, 0.05032, 0.3831, 0.02919, 0.3436, 0.02969, 0.3445, 0.05045, 0.3833, 0.1562, 0.5015, 0.125, 0.5015, 0.125, 0.5, 0.1562, 0.5, 0.5504, 0.3833, 0.5803, 0.4197, 0.5803, 0.4197, 0.5504, 0.3833, 0.125, 0.9985, 0.1563, 0.9985, 0.1562, 1.0, 0.125, 1.0, 0.08029, 0.4197, 0.05045, 0.3833, 0.05045, 0.3833, 0.08029, 0.4197, 0.125, 0.5135, 0.09527, 0.5135, 0.09505, 0.5, 0.1248, 0.5, 0.5805, 0.4199, 0.6152, 0.4483, 0.6143, 0.4476, 0.5803, 0.4197, 0.09527, 0.9865, 0.125, 0.9865, 0.1248, 1.0, 0.09505, 1.0, 0.1152, 0.4483, 0.0805, 0.4199, 0.08029, 0.4197, 0.1143, 0.4476, 0.09375, 0.988, 0.09375, 0.512, 0.09375, 0.5115, 0.09375, 0.9885, 0.09375, 0.9885, 0.09375, 0.5115, 0.09527, 0.5135, 0.09527, 0.9865, 0.615, 0.4482, 0.6143, 0.4476, 0.6167, 0.4496, 0.6167, 0.4496, 0.09375, 0.5, 0.09375, 0.5, 0.09375, 0.512, 0.09375, 0.5087, 0.8125, 0.512, 0.8125, 0.5086, 0.8125, 0.5, 0.8125, 0.5, 0.9717, 0.3418, 0.9717, 0.3418, 0.9707, 0.3438, 0.9703, 0.3445, 0.385, 0.4482, 0.3857, 0.4476, 0.3833, 0.4496, 0.3833, 0.4496, 0.9062, 1.0, 0.9062, 1.0, 0.9062, 0.988, 0.9062, 0.9913, 0.8857, 0.4476, 0.885, 0.4482, 0.8833, 0.4496, 0.8833, 0.4496, 0.9062, 0.5, 0.9062, 0.5, 0.9062, 0.5087, 0.9063, 0.512, 0.8125, 0.9914, 0.8125, 0.988, 0.8125, 1.0, 0.8125, 1.0, 0.4717, 0.3418, 0.4717, 0.3418, 0.4703, 0.3445, 0.4707, 0.3438, 0.8684, 0.9694, 0.8684, 0.5306, 0.8684, 0.5103, 0.8684, 0.9897, 0.8684, 0.9897, 0.8684, 0.5103, 0.8696, 0.5085, 0.8696, 0.9915, 0.8669, 0.5103, 0.8518, 0.5103, 0.8506, 0.5103, 0.8682, 0.5103, 0.8682, 0.5103, 0.8506, 0.5103, 0.8492, 0.5085, 0.8696, 0.5085, 0.8518, 0.9897, 0.8669, 0.9897, 0.8682, 0.9897, 0.8506, 0.9897, 0.8506, 0.9897, 0.8682, 0.9897, 0.8696, 0.9915, 0.8492, 0.9915, 0.8492, 0.9915, 0.8492, 0.5085, 0.8503, 0.5103, 0.8503, 0.9897, 0.8503, 0.9897, 0.8503, 0.5103, 0.8503, 0.5306, 0.8503, 0.9694, 0.1497, 0.9694, 0.1497, 0.5306, 0.1497, 0.5103, 0.1497, 0.9897, 0.1497, 0.9897, 0.1497, 0.5103, 0.1508, 0.5085, 0.1508, 0.9915, 0.1482, 0.5103, 0.1331, 0.5103, 0.1318, 0.5103, 0.1494, 0.5103, 0.1494, 0.5103, 0.1318, 0.5103, 0.1304, 0.5085, 0.1508, 0.5085, 0.1331, 0.9897, 0.1482, 0.9897, 0.1494, 0.9897, 0.1318, 0.9897, 0.1318, 0.9897, 0.1494, 0.9897, 0.1508, 0.9915, 0.1304, 0.9915, 0.1304, 0.9915, 0.1304, 0.5085, 0.1316, 0.5103, 0.1316, 0.9897, 0.1316, 0.9897, 0.1316, 0.5103, 0.1316, 0.5306, 0.1316, 0.9694, 0.8669, 0.9694, 0.8669, 0.5306, 0.8684, 0.5306, 0.8684, 0.9694, 0.8684, 0.9694, 0.8684, 0.5306, 0.8684, 0.5306, 0.8684, 0.9694, 0.8669, 0.5306, 0.8518, 0.5306, 0.8518, 0.5103, 0.8669, 0.5103, 0.8669, 0.5103, 0.8518, 0.5103, 0.8518, 0.5103, 0.8669, 0.5103, 0.8518, 0.9694, 0.8669, 0.9694, 0.8669, 0.9897, 0.8518, 0.9897, 0.8518, 0.9897, 0.8669, 0.9897, 0.8669, 0.9897, 0.8518, 0.9897, 0.8503, 0.9694, 0.8503, 0.5306, 0.8503, 0.5306, 0.8503, 0.9694, 0.8503, 0.9694, 0.8503, 0.5306, 0.8518, 0.5306, 0.8518, 0.9694, 0.1482, 0.9694, 0.1482, 0.5306, 0.1497, 0.5306, 0.1497, 0.9694, 0.1497, 0.9694, 0.1497, 0.5306, 0.1497, 0.5306, 0.1497, 0.9694, 0.1482, 0.5306, 0.1331, 0.5306, 0.1331, 0.5103, 0.1482, 0.5103, 0.1482, 0.5103, 0.1331, 0.5103, 0.1331, 0.5103, 0.1482, 0.5103, 0.1331, 0.9694, 0.1482, 0.9694, 0.1482, 0.9897, 0.1331, 0.9897, 0.1331, 0.9897, 0.1482, 0.9897, 0.1482, 0.9897, 0.1331, 0.9897, 0.1316, 0.9694, 0.1316, 0.5306, 0.1316, 0.5306, 0.1316, 0.9694, 0.1316, 0.9694, 0.1316, 0.5306, 0.1331, 0.5306, 0.1331, 0.9694, 0.8518, 0.5103, 0.8518, 0.5103, 0.8503, 0.5103, 0.8503, 0.5103, 0.8503, 0.5103, 0.8503, 0.5103, 0.8503, 0.5306, 0.8503, 0.5306, 0.8518, 0.9897, 0.8518, 0.9897, 0.8503, 0.9897, 0.8503, 0.9897, 0.8503, 0.9897, 0.8503, 0.9897, 0.8503, 0.9694, 0.8503, 0.9694, 0.8684, 0.5306, 0.8684, 0.5306, 0.8684, 0.5103, 0.8684, 0.5103, 0.8684, 0.5103, 0.8684, 0.5103, 0.8669, 0.5103, 0.8669, 0.5103, 0.1316, 0.9694, 0.1316, 0.9694, 0.1316, 0.9897, 0.1316, 0.9897, 0.1316, 0.9897, 0.1316, 0.9897, 0.1331, 0.9897, 0.1331, 0.9897, 0.1497, 0.9694, 0.1497, 0.9694, 0.1497, 0.9897, 0.1497, 0.9897, 0.1497, 0.9897, 0.1497, 0.9897, 0.1482, 0.9897, 0.1482, 0.9897, 0.1482, 0.5103, 0.1482, 0.5103, 0.1497, 0.5103, 0.1497, 0.5103, 0.1497, 0.5103, 0.1497, 0.5103, 0.1497, 0.5306, 0.1497, 0.5306, 0.8684, 0.9694, 0.8684, 0.9694, 0.8684, 0.9897, 0.8684, 0.9897, 0.8684, 0.9897, 0.8684, 0.9897, 0.8669, 0.9897, 0.8669, 0.9897, 0.1331, 0.5103, 0.1331, 0.5103, 0.1316, 0.5103, 0.1316, 0.5103, 0.1316, 0.5103, 0.1316, 0.5103, 0.1316, 0.5306, 0.1316, 0.5306, 0.1348, 0.5098, 0.1348, 0.75, 0.125, 0.75, 0.125, 0.5098, 0.375, 0.2402, 0.375, 0.0, 0.3848, 0.0, 0.3848, 0.2402, 0.8652, 0.75, 0.8652, 0.5098, 0.875, 0.5098, 0.875, 0.75, 0.625, 0.0, 0.625, 0.2402, 0.6152, 0.2402, 0.6152, 0.0, 0.6152, 0.2598, 0.3848, 0.2598, 0.3848, 0.25, 0.6152, 0.25, 0.6152, 0.25, 0.3848, 0.25, 0.3848, 0.2402, 0.6152, 0.2402, 0.3652, 0.5098, 0.1348, 0.5098, 0.1348, 0.5, 0.3652, 0.5, 0.375, 0.4902, 0.375, 0.2598, 0.3848, 0.2598, 0.3848, 0.4902, 0.8652, 0.5098, 0.6348, 0.5098, 0.6348, 0.5, 0.8652, 0.5, 0.625, 0.2598, 0.625, 0.4902, 0.6152, 0.4902, 0.6152, 0.2598, 0.6152, 0.5098, 0.3848, 0.5098, 0.3848, 0.5, 0.6152, 0.5, 0.6152, 0.5, 0.3848, 0.5, 0.3848, 0.4902, 0.6152, 0.4902, 0.3652, 0.75, 0.3652, 0.5098, 0.375, 0.5098, 0.375, 0.75, 0.375, 0.75, 0.375, 0.5098, 0.3848, 0.5098, 0.3848, 0.75, 0.6348, 0.5098, 0.6348, 0.75, 0.625, 0.75, 0.625, 0.5098, 0.625, 0.5098, 0.625, 0.75, 0.6152, 0.75, 0.6152, 0.5098, 0.75, 0.4885, 0.7965, 0.484, 0.8461, 0.4689, 0.885, 0.4482, 0.9197, 0.4197, 0.9496, 0.3833, 0.9707, 0.3438, 0.9835, 0.3015, 0.9885, 0.25, 0.984, 0.2035, 0.9704, 0.1587, 0.9483, 0.1175, 0.9187, 0.08132, 0.8825, 0.05166, 0.8413, 0.02961, 0.7965, 0.01604, 0.75, 0.01146, 0.7035, 0.01604, 0.6587, 0.02961, 0.6175, 0.05166, 0.5813, 0.08132, 0.5517, 0.1175, 0.5296, 0.1587, 0.516, 0.2035, 0.5115, 0.25, 0.5165, 0.3015, 0.5293, 0.3438, 0.5504, 0.3833, 0.5803, 0.4197, 0.615, 0.4482, 0.6539, 0.4689, 0.7035, 0.484])
me_cylinder_002.update()

# ---- objects
ob_radar = bpy.data.objects.new('Radar', me_cylinder_002)

# ---- transforms, parenting, visibility, modifiers, constraints
ob_radar.location = (8.989e-08, 0.00176, 0.03991)
ob_radar.scale = (0.1259, 0.1259, 0.1259)
_m = ob_radar.modifiers.new('Smooth by Angle', 'NODES')
_m.node_group = ng_smooth_by_angle
_m.use_pin_to_last = True
_m.show_group_selector = False

# ---- collection membership
col_collection.objects.link(ob_radar)

# ---- scene / render settings (as saved in the file)
scene.frame_start = 1; scene.frame_end = 250; scene.frame_set(1)
scene.render.engine = 'BLENDER_EEVEE_NEXT'
bpy.context.view_layer.update()

# ---- added for rendering (the .blend has no active camera and no usable light): camera, sun
cam_auto = bpy.data.cameras.new('AutoCamera')
cam_auto.lens = 50.0
cam_auto.sensor_width = 36.0
cam_auto.clip_end = 1000.0
ob_auto_camera = bpy.data.objects.new('AutoCamera', cam_auto)
scene.collection.objects.link(ob_auto_camera)
ob_auto_camera.location = (0.704151, -0.664475, 0.603231)
ob_auto_camera.rotation_euler = (1.09748, -7.21219e-08, 0.694738)
scene.camera = ob_auto_camera
light_auto_sun = bpy.data.lights.new('AutoSun', 'SUN')
light_auto_sun.energy = 3.0
light_auto_sun.angle = 0.0523599
ob_auto_sun = bpy.data.objects.new('AutoSun', light_auto_sun)
scene.collection.objects.link(ob_auto_sun)
ob_auto_sun.rotation_euler = (0.872665, 0.174533, 0.523599)
bpy.context.view_layer.update()
